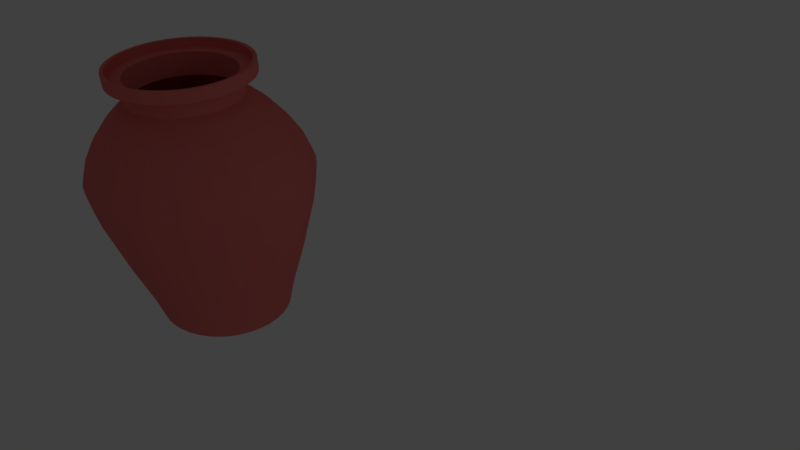 # Source: pitcher.blend  (saved by Blender 2.79.0; exported with 4.5.12 LTS)
import bpy
from mathutils import Matrix  # noqa: F401  (used for matrix-valued properties, if any)

bpy.ops.wm.read_factory_settings(use_empty=True)
scene = bpy.context.scene
scene.name = 'Scene'

# ---- collections
col_collection_1 = bpy.data.collections.new('Collection 1'); scene.collection.children.link(col_collection_1)

# ---- materials (node trees are filled in below, after node groups)
mat_material_001 = bpy.data.materials.new('Material.001')
mat_material_001.alpha_threshold = 0.0
mat_material_001.use_transparent_shadow = False
mat_material_001.diffuse_color = (0.7991, 0.1878, 0.1683, 1.0)
mat_material_001.roughness = 0.5

# ---- material node trees

# ---- world
world_world = bpy.data.worlds.new('World'); scene.world = world_world
world_world.color = (0.05088, 0.05088, 0.05088)
world_world.use_sun_shadow = False
world_world.sun_shadow_jitter_overblur = 0.0
world_world.cycles.sampling_method = 'MANUAL'

# ---- cameras
cam_camera = bpy.data.cameras.new('Camera')
cam_camera.clip_end = 100.0
cam_camera.lens = 35.0
cam_camera.sensor_width = 32.0
cam_camera.sensor_height = 18.0
cam_camera.ortho_scale = 7.314
cam_camera.dof.focus_distance = 0.0
cam_camera.dof.aperture_fstop = 128.0

# ---- lights
light_lamp = bpy.data.lights.new('Lamp', 'POINT')
light_lamp.transmission_factor = 0.0
light_lamp.cutoff_distance = 30.0
light_lamp.energy = 100.0
light_lamp.shadow_buffer_clip_start = 1.001
light_lamp.shadow_soft_size = 0.1
light_lamp.shadow_maximum_resolution = 0.006
light_lamp.use_absolute_resolution = True
light_lamp_001 = bpy.data.lights.new('Lamp.001', 'POINT')
light_lamp_001.transmission_factor = 0.0
light_lamp_001.cutoff_distance = 30.0
light_lamp_001.energy = 100.0
light_lamp_001.shadow_buffer_clip_start = 1.001
light_lamp_001.shadow_soft_size = 0.1
light_lamp_001.shadow_maximum_resolution = 0.006
light_lamp_001.use_absolute_resolution = True
light_lamp_002 = bpy.data.lights.new('Lamp.002', 'POINT')
light_lamp_002.transmission_factor = 0.0
light_lamp_002.cutoff_distance = 30.0
light_lamp_002.energy = 100.0
light_lamp_002.shadow_buffer_clip_start = 1.001
light_lamp_002.shadow_soft_size = 0.1
light_lamp_002.shadow_maximum_resolution = 0.006
light_lamp_002.use_absolute_resolution = True
light_lamp_003 = bpy.data.lights.new('Lamp.003', 'POINT')
light_lamp_003.transmission_factor = 0.0
light_lamp_003.cutoff_distance = 30.0
light_lamp_003.energy = 100.0
light_lamp_003.shadow_buffer_clip_start = 1.001
light_lamp_003.shadow_soft_size = 0.1
light_lamp_003.shadow_maximum_resolution = 0.006
light_lamp_003.use_absolute_resolution = True
light_lamp_004 = bpy.data.lights.new('Lamp.004', 'POINT')
light_lamp_004.transmission_factor = 0.0
light_lamp_004.cutoff_distance = 30.0
light_lamp_004.energy = 100.0
light_lamp_004.shadow_buffer_clip_start = 1.001
light_lamp_004.shadow_soft_size = 0.1
light_lamp_004.shadow_maximum_resolution = 0.006
light_lamp_004.use_absolute_resolution = True

# ---- meshes
me_circle = bpy.data.meshes.new('Circle')
me_circle.from_pydata([(2.146e-06, 1.232, -2.462), (-0.1927, 1.217, -2.462), (-0.3807, 1.172, -2.462), (-0.5594, 1.098, -2.462), (-0.7242, 0.9968, -2.462), (-0.8712, 0.8712, -2.462), (-0.9968, 0.7242, -2.462), (-1.098, 0.5594, -2.462), (-1.172, 0.3807, -2.462), (-1.217, 0.1927, -2.462), (-1.232, -6.557e-07, -2.462), (-1.217, -0.1927, -2.462), (-1.172, -0.3807, -2.462), (-1.098, -0.5594, -2.462), (-0.9968, -0.7242, -2.462), (-0.8712, -0.8712, -2.462), (-0.7242, -0.9968, -2.462), (-0.5594, -1.098, -2.462), (-0.3807, -1.172, -2.462), (-0.1927, -1.217, -2.462), (3.099e-06, -1.232, -2.462), (0.1928, -1.217, -2.462), (0.3808, -1.172, -2.462), (0.5594, -1.098, -2.462), (0.7242, -0.9968, -2.462), (0.8712, -0.8712, -2.462), (0.9968, -0.7242, -2.462), (1.098, -0.5594, -2.462), (1.172, -0.3807, -2.462), (1.217, -0.1927, -2.462), (1.232, 1.311e-06, -2.462), (1.217, 0.1927, -2.462), (1.172, 0.3807, -2.462), (1.098, 0.5594, -2.462), (0.9968, 0.7242, -2.462), (0.8712, 0.8712, -2.462), (0.7242, 0.9968, -2.462), (0.5594, 1.098, -2.462), (0.3807, 1.172, -2.462), (0.1927, 1.217, -2.462), (2.027e-06, -0.161, -2.462), (0.02518, -0.159, -2.462), (0.04974, -0.1531, -2.462), (0.07307, -0.1434, -2.462), (0.09461, -0.1302, -2.462), (0.1138, -0.1138, -2.462), (0.1302, -0.09461, -2.462), (0.1434, -0.07307, -2.462), (0.1531, -0.04974, -2.462), (0.159, -0.02518, -2.462), (0.161, 1.192e-07, -2.462), (0.159, 0.02518, -2.462), (0.1531, 0.04974, -2.462), (0.1434, 0.07307, -2.462), (0.1302, 0.09461, -2.462), (0.1138, 0.1138, -2.462), (0.09461, 0.1302, -2.462), (0.07307, 0.1434, -2.462), (0.04974, 0.1531, -2.462), (0.02518, 0.159, -2.462), (1.907e-06, 0.161, -2.462), (-0.02518, 0.159, -2.462), (-0.04974, 0.1531, -2.462), (-0.07307, 0.1434, -2.462), (-0.0946, 0.1302, -2.462), (-0.1138, 0.1138, -2.462), (-0.1302, 0.09461, -2.462), (-0.1434, 0.07307, -2.462), (-0.1531, 0.04974, -2.462), (-0.159, 0.02518, -2.462), (-0.161, -1.788e-07, -2.462), (-0.159, -0.02518, -2.462), (-0.1531, -0.04974, -2.462), (-0.1434, -0.07307, -2.462), (-0.1302, -0.09461, -2.462), (-0.1138, -0.1138, -2.462), (-0.0946, -0.1302, -2.462), (-0.07307, -0.1434, -2.462), (-0.04974, -0.1531, -2.462), (-0.02518, -0.159, -2.462), (2.146e-06, 1.358, -2.055), (-0.2125, 1.342, -2.055), (-0.4198, 1.292, -2.055), (-0.6167, 1.21, -2.055), (-0.7985, 1.099, -2.055), (-0.9606, 0.9606, -2.055), (-1.099, 0.7985, -2.055), (-1.21, 0.6167, -2.055), (-1.292, 0.4198, -2.055), (-1.342, 0.2125, -2.055), (-1.358, -7.153e-07, -2.055), (-1.342, -0.2125, -2.055), (-1.292, -0.4198, -2.055), (-1.21, -0.6167, -2.055), (-1.099, -0.7985, -2.055), (-0.9606, -0.9606, -2.055), (-0.7985, -1.099, -2.055), (-0.6167, -1.21, -2.055), (-0.4198, -1.292, -2.055), (-0.2125, -1.342, -2.055), (3.219e-06, -1.358, -2.055), (0.2125, -1.342, -2.055), (0.4198, -1.292, -2.055), (0.6167, -1.21, -2.055), (0.7985, -1.099, -2.055), (0.9606, -0.9606, -2.055), (1.099, -0.7985, -2.055), (1.21, -0.6167, -2.055), (1.292, -0.4198, -2.055), (1.342, -0.2125, -2.055), (1.358, 1.431e-06, -2.055), (1.342, 0.2125, -2.055), (1.292, 0.4198, -2.055), (1.21, 0.6167, -2.055), (1.099, 0.7985, -2.055), (0.9606, 0.9606, -2.055), (0.7985, 1.099, -2.055), (0.6167, 1.21, -2.055), (0.4198, 1.292, -2.055), (0.2125, 1.342, -2.055), (2.146e-06, 1.665, -1.281), (-0.2604, 1.644, -1.281), (-0.5145, 1.583, -1.281), (-0.7558, 1.483, -1.281), (-0.9786, 1.347, -1.281), (-1.177, 1.177, -1.281), (-1.347, 0.9786, -1.281), (-1.483, 0.7558, -1.281), (-1.583, 0.5145, -1.281), (-1.644, 0.2604, -1.281), (-1.665, -8.941e-07, -1.281), (-1.644, -0.2604, -1.281), (-1.583, -0.5145, -1.281), (-1.483, -0.7558, -1.281), (-1.347, -0.9786, -1.281), (-1.177, -1.177, -1.281), (-0.9786, -1.347, -1.281), (-0.7558, -1.483, -1.281), (-0.5145, -1.583, -1.281), (-0.2604, -1.644, -1.281), (3.457e-06, -1.665, -1.281), (0.2604, -1.644, -1.281), (0.5145, -1.583, -1.281), (0.7558, -1.483, -1.281), (0.9786, -1.347, -1.281), (1.177, -1.177, -1.281), (1.347, -0.9786, -1.281), (1.483, -0.7558, -1.281), (1.583, -0.5145, -1.281), (1.644, -0.2604, -1.281), (1.665, 1.788e-06, -1.281), (1.644, 0.2604, -1.281), (1.583, 0.5145, -1.281), (1.483, 0.7558, -1.281), (1.347, 0.9786, -1.281), (1.177, 1.177, -1.281), (0.9786, 1.347, -1.281), (0.7558, 1.483, -1.281), (0.5145, 1.583, -1.281), (0.2604, 1.644, -1.281), (2.146e-06, 1.924, -0.5208), (-0.301, 1.9, -0.5208), (-0.5945, 1.83, -0.5208), (-0.8734, 1.714, -0.5208), (-1.131, 1.556, -0.5208), (-1.36, 1.36, -0.5208), (-1.556, 1.131, -0.5208), (-1.714, 0.8734, -0.5208), (-1.83, 0.5945, -0.5208), (-1.9, 0.301, -0.5208), (-1.924, -1.013e-06, -0.5208), (-1.9, -0.301, -0.5208), (-1.83, -0.5945, -0.5208), (-1.714, -0.8734, -0.5208), (-1.556, -1.131, -0.5208), (-1.36, -1.36, -0.5208), (-1.131, -1.556, -0.5208), (-0.8734, -1.714, -0.5208), (-0.5945, -1.83, -0.5208), (-0.301, -1.9, -0.5208), (3.576e-06, -1.924, -0.5208), (0.301, -1.9, -0.5208), (0.5945, -1.83, -0.5208), (0.8735, -1.714, -0.5208), (1.131, -1.556, -0.5208), (1.36, -1.36, -0.5208), (1.556, -1.131, -0.5208), (1.714, -0.8734, -0.5208), (1.83, -0.5945, -0.5208), (1.9, -0.301, -0.5208), (1.924, 2.027e-06, -0.5208), (1.9, 0.301, -0.5208), (1.83, 0.5945, -0.5208), (1.714, 0.8734, -0.5208), (1.556, 1.131, -0.5208), (1.36, 1.36, -0.5208), (1.131, 1.556, -0.5208), (0.8734, 1.714, -0.5208), (0.5945, 1.83, -0.5208), (0.301, 1.9, -0.5208), (2.146e-06, 2.001, -0.1885), (-0.313, 1.976, -0.1885), (-0.6182, 1.903, -0.1885), (-0.9083, 1.783, -0.1885), (-1.176, 1.619, -0.1885), (-1.415, 1.415, -0.1885), (-1.619, 1.176, -0.1885), (-1.783, 0.9083, -0.1885), (-1.903, 0.6182, -0.1885), (-1.976, 0.313, -0.1885), (-2.001, -1.073e-06, -0.1885), (-1.976, -0.313, -0.1885), (-1.903, -0.6182, -0.1885), (-1.783, -0.9083, -0.1885), (-1.619, -1.176, -0.1885), (-1.415, -1.415, -0.1885), (-1.176, -1.619, -0.1885), (-0.9083, -1.783, -0.1885), (-0.6182, -1.903, -0.1885), (-0.313, -1.976, -0.1885), (3.695e-06, -2.001, -0.1885), (0.313, -1.976, -0.1885), (0.6182, -1.903, -0.1885), (0.9083, -1.783, -0.1885), (1.176, -1.619, -0.1885), (1.415, -1.415, -0.1885), (1.619, -1.176, -0.1885), (1.783, -0.9083, -0.1885), (1.903, -0.6182, -0.1885), (1.976, -0.313, -0.1885), (2.001, 2.146e-06, -0.1885), (1.976, 0.313, -0.1885), (1.903, 0.6182, -0.1885), (1.783, 0.9083, -0.1885), (1.619, 1.176, -0.1885), (1.415, 1.415, -0.1885), (1.176, 1.619, -0.1885), (0.9083, 1.783, -0.1885), (0.6182, 1.903, -0.1885), (0.313, 1.976, -0.1885), (2.146e-06, 2.056, 0.1259), (-0.3216, 2.03, 0.1259), (-0.6352, 1.955, 0.1259), (-0.9333, 1.832, 0.1259), (-1.208, 1.663, 0.1259), (-1.454, 1.454, 0.1259), (-1.663, 1.208, 0.1259), (-1.832, 0.9333, 0.1259), (-1.955, 0.6352, 0.1259), (-2.03, 0.3216, 0.1259), (-2.056, -1.132e-06, 0.1259), (-2.03, -0.3216, 0.1259), (-1.955, -0.6352, 0.1259), (-1.832, -0.9333, 0.1259), (-1.663, -1.208, 0.1259), (-1.454, -1.454, 0.1259), (-1.208, -1.663, 0.1259), (-0.9333, -1.832, 0.1259), (-0.6352, -1.955, 0.1259), (-0.3216, -2.03, 0.1259), (3.695e-06, -2.056, 0.1259), (0.3216, -2.03, 0.1259), (0.6352, -1.955, 0.1259), (0.9333, -1.832, 0.1259), (1.208, -1.663, 0.1259), (1.454, -1.454, 0.1259), (1.663, -1.208, 0.1259), (1.832, -0.9333, 0.1259), (1.955, -0.6352, 0.1259), (2.03, -0.3216, 0.1259), (2.056, 2.205e-06, 0.1259), (2.03, 0.3216, 0.1259), (1.955, 0.6352, 0.1259), (1.832, 0.9333, 0.1259), (1.663, 1.208, 0.1259), (1.454, 1.454, 0.1259), (1.208, 1.663, 0.1259), (0.9333, 1.832, 0.1259), (0.6352, 1.955, 0.1259), (0.3216, 2.03, 0.1259), (2.146e-06, 1.936, 0.433), (-0.3029, 1.912, 0.433), (-0.5983, 1.841, 0.433), (-0.879, 1.725, 0.433), (-1.138, 1.566, 0.433), (-1.369, 1.369, 0.433), (-1.566, 1.138, 0.433), (-1.725, 0.879, 0.433), (-1.841, 0.5983, 0.433), (-1.912, 0.3029, 0.433), (-1.936, -1.073e-06, 0.433), (-1.912, -0.3029, 0.433), (-1.841, -0.5983, 0.433), (-1.725, -0.879, 0.433), (-1.566, -1.138, 0.433), (-1.369, -1.369, 0.433), (-1.138, -1.566, 0.433), (-0.879, -1.725, 0.433), (-0.5983, -1.841, 0.433), (-0.3029, -1.912, 0.433), (3.576e-06, -1.936, 0.433), (0.3029, -1.912, 0.433), (0.5983, -1.841, 0.433), (0.879, -1.725, 0.433), (1.138, -1.566, 0.433), (1.369, -1.369, 0.433), (1.566, -1.138, 0.433), (1.725, -0.879, 0.433), (1.841, -0.5983, 0.433), (1.912, -0.3029, 0.433), (1.936, 2.086e-06, 0.433), (1.912, 0.3029, 0.433), (1.841, 0.5983, 0.433), (1.725, 0.879, 0.433), (1.566, 1.138, 0.433), (1.369, 1.369, 0.433), (1.138, 1.566, 0.433), (0.879, 1.725, 0.433), (0.5983, 1.841, 0.433), (0.3029, 1.912, 0.433), (2.146e-06, 1.765, 0.7003), (-0.2761, 1.743, 0.7003), (-0.5453, 1.678, 0.7003), (-0.8012, 1.572, 0.7003), (-1.037, 1.428, 0.7003), (-1.248, 1.248, 0.7003), (-1.428, 1.037, 0.7003), (-1.572, 0.8012, 0.7003), (-1.678, 0.5453, 0.7003), (-1.743, 0.2761, 0.7003), (-1.765, -9.537e-07, 0.7003), (-1.743, -0.2761, 0.7003), (-1.678, -0.5453, 0.7003), (-1.572, -0.8012, 0.7003), (-1.428, -1.037, 0.7003), (-1.248, -1.248, 0.7003), (-1.037, -1.428, 0.7003), (-0.8012, -1.572, 0.7003), (-0.5453, -1.678, 0.7003), (-0.2761, -1.743, 0.7003), (3.457e-06, -1.765, 0.7003), (0.2761, -1.743, 0.7003), (0.5453, -1.678, 0.7003), (0.8012, -1.572, 0.7003), (1.037, -1.428, 0.7003), (1.248, -1.248, 0.7003), (1.428, -1.037, 0.7003), (1.572, -0.8012, 0.7003), (1.678, -0.5453, 0.7003), (1.743, -0.2761, 0.7003), (1.765, 1.907e-06, 0.7003), (1.743, 0.2761, 0.7003), (1.678, 0.5453, 0.7003), (1.572, 0.8012, 0.7003), (1.428, 1.037, 0.7003), (1.248, 1.248, 0.7003), (1.037, 1.428, 0.7003), (0.8012, 1.572, 0.7003), (0.5453, 1.678, 0.7003), (0.2761, 1.743, 0.7003), (2.146e-06, 1.457, 1.043), (-0.2279, 1.439, 1.043), (-0.4501, 1.385, 1.043), (-0.6613, 1.298, 1.043), (-0.8562, 1.178, 1.043), (-1.03, 1.03, 1.043), (-1.178, 0.8562, 1.043), (-1.298, 0.6613, 1.043), (-1.385, 0.4501, 1.043), (-1.439, 0.2279, 1.043), (-1.457, -8.345e-07, 1.043), (-1.439, -0.2279, 1.043), (-1.385, -0.4501, 1.043), (-1.298, -0.6613, 1.043), (-1.178, -0.8562, 1.043), (-1.03, -1.03, 1.043), (-0.8562, -1.178, 1.043), (-0.6613, -1.298, 1.043), (-0.4501, -1.385, 1.043), (-0.2279, -1.439, 1.043), (3.219e-06, -1.457, 1.043), (0.2279, -1.439, 1.043), (0.4501, -1.385, 1.043), (0.6613, -1.298, 1.043), (0.8562, -1.178, 1.043), (1.03, -1.03, 1.043), (1.178, -0.8562, 1.043), (1.298, -0.6613, 1.043), (1.385, -0.4501, 1.043), (1.439, -0.2279, 1.043), (1.457, 1.55e-06, 1.043), (1.439, 0.2279, 1.043), (1.385, 0.4501, 1.043), (1.298, 0.6613, 1.043), (1.178, 0.8562, 1.043), (1.03, 1.03, 1.043), (0.8562, 1.178, 1.043), (0.6613, 1.298, 1.043), (0.4501, 1.385, 1.043), (0.2279, 1.439, 1.043), (2.146e-06, 1.044, 1.382), (-0.1633, 1.031, 1.382), (-0.3226, 0.993, 1.382), (-0.474, 0.9303, 1.382), (-0.6137, 0.8447, 1.382), (-0.7383, 0.7383, 1.382), (-0.8447, 0.6137, 1.382), (-0.9303, 0.474, 1.382), (-0.993, 0.3226, 1.382), (-1.031, 0.1633, 1.382), (-1.044, -5.96e-07, 1.382), (-1.031, -0.1633, 1.382), (-0.993, -0.3226, 1.382), (-0.9303, -0.474, 1.382), (-0.8447, -0.6137, 1.382), (-0.7383, -0.7383, 1.382), (-0.6137, -0.8447, 1.382), (-0.474, -0.9303, 1.382), (-0.3226, -0.993, 1.382), (-0.1633, -1.031, 1.382), (2.861e-06, -1.044, 1.382), (0.1633, -1.031, 1.382), (0.3226, -0.993, 1.382), (0.474, -0.9303, 1.382), (0.6137, -0.8447, 1.382), (0.7383, -0.7383, 1.382), (0.8447, -0.6137, 1.382), (0.9303, -0.474, 1.382), (0.993, -0.3226, 1.382), (1.031, -0.1633, 1.382), (1.044, 1.073e-06, 1.382), (1.031, 0.1633, 1.382), (0.993, 0.3226, 1.382), (0.9303, 0.474, 1.382), (0.8447, 0.6137, 1.382), (0.7383, 0.7383, 1.382), (0.6137, 0.8447, 1.382), (0.474, 0.9303, 1.382), (0.3226, 0.993, 1.382), (0.1633, 1.031, 1.382), (2.146e-06, 1.044, 1.695), (-0.1633, 1.031, 1.695), (-0.3226, 0.993, 1.695), (-0.474, 0.9303, 1.695), (-0.6137, 0.8447, 1.695), (-0.7383, 0.7383, 1.695), (-0.8447, 0.6137, 1.695), (-0.9303, 0.474, 1.695), (-0.993, 0.3226, 1.695), (-1.031, 0.1633, 1.695), (-1.044, -5.96e-07, 1.695), (-1.031, -0.1633, 1.695), (-0.993, -0.3226, 1.695), (-0.9303, -0.474, 1.695), (-0.8447, -0.6137, 1.695), (-0.7383, -0.7383, 1.695), (-0.6137, -0.8447, 1.695), (-0.474, -0.9303, 1.695), (-0.3226, -0.993, 1.695), (-0.1633, -1.031, 1.695), (2.861e-06, -1.044, 1.695), (0.1633, -1.031, 1.695), (0.3226, -0.993, 1.695), (0.474, -0.9303, 1.695), (0.6137, -0.8447, 1.695), (0.7383, -0.7383, 1.695), (0.8447, -0.6137, 1.695), (0.9303, -0.474, 1.695), (0.993, -0.3226, 1.695), (1.031, -0.1633, 1.695), (1.044, 1.073e-06, 1.695), (1.031, 0.1633, 1.695), (0.993, 0.3226, 1.695), (0.9303, 0.474, 1.695), (0.8447, 0.6137, 1.695), (0.7383, 0.7383, 1.695), (0.6137, 0.8447, 1.695), (0.474, 0.9303, 1.695), (0.3226, 0.993, 1.695), (0.1633, 1.031, 1.695), (2.146e-06, 1.307, 1.695), (-0.2045, 1.291, 1.695), (-0.404, 1.243, 1.695), (-0.5936, 1.165, 1.695), (-0.7685, 1.058, 1.695), (-0.9245, 0.9245, 1.695), (-1.058, 0.7685, 1.695), (-1.165, 0.5936, 1.695), (-1.243, 0.404, 1.695), (-1.291, 0.2045, 1.695), (-1.307, -7.153e-07, 1.695), (-1.291, -0.2045, 1.695), (-1.243, -0.404, 1.695), (-1.165, -0.5936, 1.695), (-1.058, -0.7685, 1.695), (-0.9245, -0.9245, 1.695), (-0.7685, -1.058, 1.695), (-0.5936, -1.165, 1.695), (-0.404, -1.243, 1.695), (-0.2045, -1.291, 1.695), (3.099e-06, -1.307, 1.695), (0.2045, -1.291, 1.695), (0.404, -1.243, 1.695), (0.5936, -1.165, 1.695), (0.7685, -1.058, 1.695), (0.9245, -0.9245, 1.695), (1.058, -0.7685, 1.695), (1.165, -0.5936, 1.695), (1.243, -0.404, 1.695), (1.291, -0.2045, 1.695), (1.307, 1.371e-06, 1.695), (1.291, 0.2045, 1.695), (1.243, 0.404, 1.695), (1.165, 0.5936, 1.695), (1.058, 0.7685, 1.695), (0.9245, 0.9245, 1.695), (0.7685, 1.058, 1.695), (0.5936, 1.165, 1.695), (0.404, 1.243, 1.695), (0.2045, 1.291, 1.695), (2.146e-06, 1.307, 1.896), (-0.2045, 1.291, 1.896), (-0.404, 1.243, 1.896), (-0.5936, 1.165, 1.896), (-0.7685, 1.058, 1.896), (-0.9245, 0.9245, 1.896), (-1.058, 0.7685, 1.896), (-1.165, 0.5936, 1.896), (-1.243, 0.404, 1.896), (-1.291, 0.2045, 1.896), (-1.307, -7.153e-07, 1.896), (-1.291, -0.2045, 1.896), (-1.243, -0.404, 1.896), (-1.165, -0.5936, 1.896), (-1.058, -0.7685, 1.896), (-0.9245, -0.9245, 1.896), (-0.7685, -1.058, 1.896), (-0.5936, -1.165, 1.896), (-0.404, -1.243, 1.896), (-0.2045, -1.291, 1.896), (3.099e-06, -1.307, 1.896), (0.2045, -1.291, 1.896), (0.404, -1.243, 1.896), (0.5936, -1.165, 1.896), (0.7685, -1.058, 1.896), (0.9245, -0.9245, 1.896), (1.058, -0.7685, 1.896), (1.165, -0.5936, 1.896), (1.243, -0.404, 1.896), (1.291, -0.2045, 1.896), (1.307, 1.371e-06, 1.896), (1.291, 0.2045, 1.896), (1.243, 0.404, 1.896), (1.165, 0.5936, 1.896), (1.058, 0.7685, 1.896), (0.9245, 0.9245, 1.896), (0.7685, 1.058, 1.896), (0.5936, 1.165, 1.896), (0.404, 1.243, 1.896), (0.2045, 1.291, 1.896)], [], [(20, 19, 59, 60), (7, 6, 46, 47), (34, 33, 73, 74), (21, 20, 60, 61), (8, 7, 47, 48), (35, 34, 74, 75), (22, 21, 61, 62), (9, 8, 48, 49), (36, 35, 75, 76), (23, 22, 62, 63), (10, 9, 49, 50), (37, 36, 76, 77), (24, 23, 63, 64), (11, 10, 50, 51), (38, 37, 77, 78), (25, 24, 64, 65), (12, 11, 51, 52), (39, 38, 78, 79), (26, 25, 65, 66), (13, 12, 52, 53), (0, 39, 79, 40), (27, 26, 66, 67), (14, 13, 53, 54), (1, 0, 40, 41), (28, 27, 67, 68), (15, 14, 54, 55), (2, 1, 41, 42), (29, 28, 68, 69), (16, 15, 55, 56), (3, 2, 42, 43), (30, 29, 69, 70), (17, 16, 56, 57), (4, 3, 43, 44), (31, 30, 70, 71), (18, 17, 57, 58), (5, 4, 44, 45), (32, 31, 71, 72), (19, 18, 58, 59), (6, 5, 45, 46), (33, 32, 72, 73), (19, 20, 100, 99), (6, 7, 87, 86), (33, 34, 114, 113), (20, 21, 101, 100), (7, 8, 88, 87), (34, 35, 115, 114), (21, 22, 102, 101), (8, 9, 89, 88), (35, 36, 116, 115), (22, 23, 103, 102), (9, 10, 90, 89), (36, 37, 117, 116), (23, 24, 104, 103), (10, 11, 91, 90), (37, 38, 118, 117), (24, 25, 105, 104), (11, 12, 92, 91), (38, 39, 119, 118), (25, 26, 106, 105), (12, 13, 93, 92), (39, 0, 80, 119), (26, 27, 107, 106), (13, 14, 94, 93), (0, 1, 81, 80), (27, 28, 108, 107), (14, 15, 95, 94), (1, 2, 82, 81), (28, 29, 109, 108), (15, 16, 96, 95), (2, 3, 83, 82), (29, 30, 110, 109), (16, 17, 97, 96), (3, 4, 84, 83), (30, 31, 111, 110), (17, 18, 98, 97), (4, 5, 85, 84), (31, 32, 112, 111), (18, 19, 99, 98), (5, 6, 86, 85), (32, 33, 113, 112), (86, 87, 127, 126), (113, 114, 154, 153), (100, 101, 141, 140), (87, 88, 128, 127), (114, 115, 155, 154), (101, 102, 142, 141), (88, 89, 129, 128), (115, 116, 156, 155), (102, 103, 143, 142), (89, 90, 130, 129), (116, 117, 157, 156), (103, 104, 144, 143), (90, 91, 131, 130), (117, 118, 158, 157), (104, 105, 145, 144), (91, 92, 132, 131), (118, 119, 159, 158), (105, 106, 146, 145), (92, 93, 133, 132), (119, 80, 120, 159), (106, 107, 147, 146), (93, 94, 134, 133), (80, 81, 121, 120), (107, 108, 148, 147), (94, 95, 135, 134), (81, 82, 122, 121), (108, 109, 149, 148), (95, 96, 136, 135), (82, 83, 123, 122), (109, 110, 150, 149), (96, 97, 137, 136), (83, 84, 124, 123), (110, 111, 151, 150), (97, 98, 138, 137), (84, 85, 125, 124), (111, 112, 152, 151), (98, 99, 139, 138), (85, 86, 126, 125), (112, 113, 153, 152), (99, 100, 140, 139), (140, 141, 181, 180), (127, 128, 168, 167), (154, 155, 195, 194), (141, 142, 182, 181), (128, 129, 169, 168), (155, 156, 196, 195), (142, 143, 183, 182), (129, 130, 170, 169), (156, 157, 197, 196), (143, 144, 184, 183), (130, 131, 171, 170), (157, 158, 198, 197), (144, 145, 185, 184), (131, 132, 172, 171), (158, 159, 199, 198), (145, 146, 186, 185), (132, 133, 173, 172), (159, 120, 160, 199), (146, 147, 187, 186), (133, 134, 174, 173), (120, 121, 161, 160), (147, 148, 188, 187), (134, 135, 175, 174), (121, 122, 162, 161), (148, 149, 189, 188), (135, 136, 176, 175), (122, 123, 163, 162), (149, 150, 190, 189), (136, 137, 177, 176), (123, 124, 164, 163), (150, 151, 191, 190), (137, 138, 178, 177), (124, 125, 165, 164), (151, 152, 192, 191), (138, 139, 179, 178), (125, 126, 166, 165), (152, 153, 193, 192), (139, 140, 180, 179), (126, 127, 167, 166), (153, 154, 194, 193), (167, 168, 208, 207), (194, 195, 235, 234), (181, 182, 222, 221), (168, 169, 209, 208), (195, 196, 236, 235), (182, 183, 223, 222), (169, 170, 210, 209), (196, 197, 237, 236), (183, 184, 224, 223), (170, 171, 211, 210), (197, 198, 238, 237), (184, 185, 225, 224), (171, 172, 212, 211), (198, 199, 239, 238), (185, 186, 226, 225), (172, 173, 213, 212), (199, 160, 200, 239), (186, 187, 227, 226), (173, 174, 214, 213), (160, 161, 201, 200), (187, 188, 228, 227), (174, 175, 215, 214), (161, 162, 202, 201), (188, 189, 229, 228), (175, 176, 216, 215), (162, 163, 203, 202), (189, 190, 230, 229), (176, 177, 217, 216), (163, 164, 204, 203), (190, 191, 231, 230), (177, 178, 218, 217), (164, 165, 205, 204), (191, 192, 232, 231), (178, 179, 219, 218), (165, 166, 206, 205), (192, 193, 233, 232), (179, 180, 220, 219), (166, 167, 207, 206), (193, 194, 234, 233), (180, 181, 221, 220), (234, 235, 275, 274), (221, 222, 262, 261), (208, 209, 249, 248), (235, 236, 276, 275), (222, 223, 263, 262), (209, 210, 250, 249), (236, 237, 277, 276), (223, 224, 264, 263), (210, 211, 251, 250), (237, 238, 278, 277), (224, 225, 265, 264), (211, 212, 252, 251), (238, 239, 279, 278), (225, 226, 266, 265), (212, 213, 253, 252), (239, 200, 240, 279), (226, 227, 267, 266), (213, 214, 254, 253), (200, 201, 241, 240), (227, 228, 268, 267), (214, 215, 255, 254), (201, 202, 242, 241), (228, 229, 269, 268), (215, 216, 256, 255), (202, 203, 243, 242), (229, 230, 270, 269), (216, 217, 257, 256), (203, 204, 244, 243), (230, 231, 271, 270), (217, 218, 258, 257), (204, 205, 245, 244), (231, 232, 272, 271), (218, 219, 259, 258), (205, 206, 246, 245), (232, 233, 273, 272), (219, 220, 260, 259), (206, 207, 247, 246), (233, 234, 274, 273), (220, 221, 261, 260), (207, 208, 248, 247), (261, 262, 302, 301), (248, 249, 289, 288), (275, 276, 316, 315), (262, 263, 303, 302), (249, 250, 290, 289), (276, 277, 317, 316), (263, 264, 304, 303), (250, 251, 291, 290), (277, 278, 318, 317), (264, 265, 305, 304), (251, 252, 292, 291), (278, 279, 319, 318), (265, 266, 306, 305), (252, 253, 293, 292), (279, 240, 280, 319), (266, 267, 307, 306), (253, 254, 294, 293), (240, 241, 281, 280), (267, 268, 308, 307), (254, 255, 295, 294), (241, 242, 282, 281), (268, 269, 309, 308), (255, 256, 296, 295), (242, 243, 283, 282), (269, 270, 310, 309), (256, 257, 297, 296), (243, 244, 284, 283), (270, 271, 311, 310), (257, 258, 298, 297), (244, 245, 285, 284), (271, 272, 312, 311), (258, 259, 299, 298), (245, 246, 286, 285), (272, 273, 313, 312), (259, 260, 300, 299), (246, 247, 287, 286), (273, 274, 314, 313), (260, 261, 301, 300), (247, 248, 288, 287), (274, 275, 315, 314), (288, 289, 329, 328), (315, 316, 356, 355), (302, 303, 343, 342), (289, 290, 330, 329), (316, 317, 357, 356), (303, 304, 344, 343), (290, 291, 331, 330), (317, 318, 358, 357), (304, 305, 345, 344), (291, 292, 332, 331), (318, 319, 359, 358), (305, 306, 346, 345), (292, 293, 333, 332), (319, 280, 320, 359), (306, 307, 347, 346), (293, 294, 334, 333), (280, 281, 321, 320), (307, 308, 348, 347), (294, 295, 335, 334), (281, 282, 322, 321), (308, 309, 349, 348), (295, 296, 336, 335), (282, 283, 323, 322), (309, 310, 350, 349), (296, 297, 337, 336), (283, 284, 324, 323), (310, 311, 351, 350), (297, 298, 338, 337), (284, 285, 325, 324), (311, 312, 352, 351), (298, 299, 339, 338), (285, 286, 326, 325), (312, 313, 353, 352), (299, 300, 340, 339), (286, 287, 327, 326), (313, 314, 354, 353), (300, 301, 341, 340), (287, 288, 328, 327), (314, 315, 355, 354), (301, 302, 342, 341), (342, 343, 383, 382), (329, 330, 370, 369), (356, 357, 397, 396), (343, 344, 384, 383), (330, 331, 371, 370), (357, 358, 398, 397), (344, 345, 385, 384), (331, 332, 372, 371), (358, 359, 399, 398), (345, 346, 386, 385), (332, 333, 373, 372), (359, 320, 360, 399), (346, 347, 387, 386), (333, 334, 374, 373), (320, 321, 361, 360), (347, 348, 388, 387), (334, 335, 375, 374), (321, 322, 362, 361), (348, 349, 389, 388), (335, 336, 376, 375), (322, 323, 363, 362), (349, 350, 390, 389), (336, 337, 377, 376), (323, 324, 364, 363), (350, 351, 391, 390), (337, 338, 378, 377), (324, 325, 365, 364), (351, 352, 392, 391), (338, 339, 379, 378), (325, 326, 366, 365), (352, 353, 393, 392), (339, 340, 380, 379), (326, 327, 367, 366), (353, 354, 394, 393), (340, 341, 381, 380), (327, 328, 368, 367), (354, 355, 395, 394), (341, 342, 382, 381), (328, 329, 369, 368), (355, 356, 396, 395), (369, 370, 410, 409), (396, 397, 437, 436), (383, 384, 424, 423), (370, 371, 411, 410), (397, 398, 438, 437), (384, 385, 425, 424), (371, 372, 412, 411), (398, 399, 439, 438), (385, 386, 426, 425), (372, 373, 413, 412), (399, 360, 400, 439), (386, 387, 427, 426), (373, 374, 414, 413), (360, 361, 401, 400), (387, 388, 428, 427), (374, 375, 415, 414), (361, 362, 402, 401), (388, 389, 429, 428), (375, 376, 416, 415), (362, 363, 403, 402), (389, 390, 430, 429), (376, 377, 417, 416), (363, 364, 404, 403), (390, 391, 431, 430), (377, 378, 418, 417), (364, 365, 405, 404), (391, 392, 432, 431), (378, 379, 419, 418), (365, 366, 406, 405), (392, 393, 433, 432), (379, 380, 420, 419), (366, 367, 407, 406), (393, 394, 434, 433), (380, 381, 421, 420), (367, 368, 408, 407), (394, 395, 435, 434), (381, 382, 422, 421), (368, 369, 409, 408), (395, 396, 436, 435), (382, 383, 423, 422), (436, 437, 477, 476), (423, 424, 464, 463), (410, 411, 451, 450), (437, 438, 478, 477), (424, 425, 465, 464), (411, 412, 452, 451), (438, 439, 479, 478), (425, 426, 466, 465), (412, 413, 453, 452), (439, 400, 440, 479), (426, 427, 467, 466), (413, 414, 454, 453), (400, 401, 441, 440), (427, 428, 468, 467), (414, 415, 455, 454), (401, 402, 442, 441), (428, 429, 469, 468), (415, 416, 456, 455), (402, 403, 443, 442), (429, 430, 470, 469), (416, 417, 457, 456), (403, 404, 444, 443), (430, 431, 471, 470), (417, 418, 458, 457), (404, 405, 445, 444), (431, 432, 472, 471), (418, 419, 459, 458), (405, 406, 446, 445), (432, 433, 473, 472), (419, 420, 460, 459), (406, 407, 447, 446), (433, 434, 474, 473), (420, 421, 461, 460), (407, 408, 448, 447), (434, 435, 475, 474), (421, 422, 462, 461), (408, 409, 449, 448), (435, 436, 476, 475), (422, 423, 463, 462), (409, 410, 450, 449), (463, 464, 504, 503), (450, 451, 491, 490), (477, 478, 518, 517), (464, 465, 505, 504), (451, 452, 492, 491), (478, 479, 519, 518), (465, 466, 506, 505), (452, 453, 493, 492), (479, 440, 480, 519), (466, 467, 507, 506), (453, 454, 494, 493), (440, 441, 481, 480), (467, 468, 508, 507), (454, 455, 495, 494), (441, 442, 482, 481), (468, 469, 509, 508), (455, 456, 496, 495), (442, 443, 483, 482), (469, 470, 510, 509), (456, 457, 497, 496), (443, 444, 484, 483), (470, 471, 511, 510), (457, 458, 498, 497), (444, 445, 485, 484), (471, 472, 512, 511), (458, 459, 499, 498), (445, 446, 486, 485), (472, 473, 513, 512), (459, 460, 500, 499), (446, 447, 487, 486), (473, 474, 514, 513), (460, 461, 501, 500), (447, 448, 488, 487), (474, 475, 515, 514), (461, 462, 502, 501), (448, 449, 489, 488), (475, 476, 516, 515), (462, 463, 503, 502), (449, 450, 490, 489), (476, 477, 517, 516), (490, 491, 531, 530), (517, 518, 558, 557), (504, 505, 545, 544), (491, 492, 532, 531), (518, 519, 559, 558), (505, 506, 546, 545), (492, 493, 533, 532), (519, 480, 520, 559), (506, 507, 547, 546), (493, 494, 534, 533), (480, 481, 521, 520), (507, 508, 548, 547), (494, 495, 535, 534), (481, 482, 522, 521), (508, 509, 549, 548), (495, 496, 536, 535), (482, 483, 523, 522), (509, 510, 550, 549), (496, 497, 537, 536), (483, 484, 524, 523), (510, 511, 551, 550), (497, 498, 538, 537), (484, 485, 525, 524), (511, 512, 552, 551), (498, 499, 539, 538), (485, 486, 526, 525), (512, 513, 553, 552), (499, 500, 540, 539), (486, 487, 527, 526), (513, 514, 554, 553), (500, 501, 541, 540), (487, 488, 528, 527), (514, 515, 555, 554), (501, 502, 542, 541), (488, 489, 529, 528), (515, 516, 556, 555), (502, 503, 543, 542), (489, 490, 530, 529), (516, 517, 557, 556), (503, 504, 544, 543)])
_uv = me_circle.uv_layers.new(name='UVMap')
_uv.uv.foreach_set('vector', [0.5716, 0.1145, 0.569, 0.1042, 0.6442, 0.089, 0.6444, 0.09038, 0.6295, 0.004115, 0.6399, 0.001572, 0.655, 0.0768, 0.6537, 0.07697, 0.7399, 0.06218, 0.7425, 0.07252, 0.6672, 0.08762, 0.667, 0.08624, 0.5753, 0.1245, 0.5716, 0.1145, 0.6444, 0.09038, 0.6447, 0.09173, 0.6196, 0.007886, 0.6295, 0.004115, 0.6537, 0.07697, 0.6523, 0.0773, 0.7362, 0.05222, 0.7399, 0.06218, 0.667, 0.08624, 0.6667, 0.08489, 0.5803, 0.1339, 0.5753, 0.1245, 0.6447, 0.09173, 0.6452, 0.09303, 0.6101, 0.01283, 0.6196, 0.007886, 0.6523, 0.0773, 0.651, 0.0778, 0.7312, 0.04278, 0.7362, 0.05222, 0.6667, 0.08489, 0.6662, 0.08358, 0.5863, 0.1427, 0.5803, 0.1339, 0.6452, 0.09303, 0.6459, 0.09426, 0.6014, 0.01888, 0.6101, 0.01283, 0.651, 0.0778, 0.6498, 0.07844, 0.7252, 0.03401, 0.7312, 0.04278, 0.6662, 0.08358, 0.6656, 0.08235, 0.5934, 0.1507, 0.5863, 0.1427, 0.6459, 0.09426, 0.6467, 0.09541, 0.5934, 0.02594, 0.6014, 0.01888, 0.6498, 0.07844, 0.6486, 0.07923, 0.7181, 0.02603, 0.7252, 0.03401, 0.6656, 0.08235, 0.6648, 0.08121, 0.6014, 0.1577, 0.5934, 0.1507, 0.6467, 0.09541, 0.6476, 0.09645, 0.5863, 0.03391, 0.5934, 0.02594, 0.6486, 0.07923, 0.6476, 0.08015, 0.7102, 0.01895, 0.7181, 0.02603, 0.6648, 0.08121, 0.6639, 0.08016, 0.6101, 0.1638, 0.6014, 0.1577, 0.6476, 0.09645, 0.6486, 0.09737, 0.5803, 0.04267, 0.5863, 0.03391, 0.6476, 0.08015, 0.6467, 0.08119, 0.7014, 0.0129, 0.7102, 0.01895, 0.6639, 0.08016, 0.6628, 0.07924, 0.6196, 0.1687, 0.6101, 0.1638, 0.6486, 0.09737, 0.6498, 0.09816, 0.5753, 0.0521, 0.5803, 0.04267, 0.6467, 0.08119, 0.6459, 0.08234, 0.692, 0.007937, 0.7014, 0.0129, 0.6628, 0.07924, 0.6617, 0.07845, 0.6295, 0.1725, 0.6196, 0.1687, 0.6498, 0.09816, 0.651, 0.09881, 0.5716, 0.06206, 0.5753, 0.0521, 0.6459, 0.08234, 0.6452, 0.08357, 0.682, 0.004152, 0.692, 0.007937, 0.6617, 0.07845, 0.6605, 0.0778, 0.6399, 0.175, 0.6295, 0.1725, 0.651, 0.09881, 0.6523, 0.0993, 0.569, 0.0724, 0.5716, 0.06206, 0.6452, 0.08357, 0.6447, 0.08487, 0.6717, 0.001594, 0.682, 0.004152, 0.6605, 0.0778, 0.6592, 0.07731, 0.6505, 0.1763, 0.6399, 0.175, 0.6523, 0.0993, 0.6537, 0.09963, 0.5677, 0.08297, 0.569, 0.0724, 0.6447, 0.08487, 0.6444, 0.08622, 0.6611, 0.0003026, 0.6717, 0.001594, 0.6592, 0.07731, 0.6578, 0.07697, 0.6611, 0.1763, 0.6505, 0.1763, 0.6537, 0.09963, 0.655, 0.0998, 0.5677, 0.09363, 0.5677, 0.08297, 0.6444, 0.08622, 0.6442, 0.0876, 0.6505, 0.0002951, 0.6611, 0.0003026, 0.6578, 0.07697, 0.6564, 0.0768, 0.6717, 0.175, 0.6611, 0.1763, 0.655, 0.0998, 0.6564, 0.0998, 0.569, 0.1042, 0.5677, 0.09363, 0.6442, 0.0876, 0.6442, 0.089, 0.6399, 0.001572, 0.6505, 0.0002951, 0.6564, 0.0768, 0.655, 0.0768, 0.7425, 0.07252, 0.7437, 0.0831, 0.6672, 0.08901, 0.6672, 0.08762, 0.7326, 0.8031, 0.7426, 0.7994, 0.7512, 0.8213, 0.7401, 0.8253, 0.5963, 0.8062, 0.6066, 0.8089, 0.6012, 0.8318, 0.5898, 0.8288, 0.4823, 0.7314, 0.4892, 0.7395, 0.4718, 0.7552, 0.4641, 0.7463, 0.7426, 0.7994, 0.7525, 0.7953, 0.762, 0.8168, 0.7512, 0.8213, 0.6066, 0.8089, 0.617, 0.8111, 0.6127, 0.8342, 0.6012, 0.8318, 0.4892, 0.7395, 0.4965, 0.7472, 0.4799, 0.7638, 0.4718, 0.7552, 0.7525, 0.7953, 0.7621, 0.7908, 0.7726, 0.8118, 0.762, 0.8168, 0.617, 0.8111, 0.6275, 0.8129, 0.6243, 0.8361, 0.6127, 0.8342, 0.4965, 0.7472, 0.5042, 0.7546, 0.4883, 0.7719, 0.4799, 0.7638, 0.7621, 0.7908, 0.7715, 0.7858, 0.783, 0.8063, 0.7726, 0.8118, 0.6275, 0.8129, 0.6381, 0.8141, 0.6359, 0.8375, 0.6243, 0.8361, 0.5042, 0.7546, 0.5122, 0.7616, 0.4971, 0.7797, 0.4883, 0.7719, 0.7715, 0.7858, 0.7807, 0.7804, 0.7931, 0.8003, 0.783, 0.8063, 0.6381, 0.8141, 0.6487, 0.8148, 0.6476, 0.8383, 0.6359, 0.8375, 0.5122, 0.7616, 0.5206, 0.7683, 0.5063, 0.787, 0.4971, 0.7797, 0.7807, 0.7804, 0.7896, 0.7745, 0.8029, 0.7939, 0.7931, 0.8003, 0.6487, 0.8148, 0.6594, 0.8151, 0.6594, 0.8386, 0.6476, 0.8383, 0.5206, 0.7683, 0.5292, 0.7745, 0.5158, 0.7939, 0.5063, 0.787, 0.7896, 0.7745, 0.7982, 0.7683, 0.8124, 0.787, 0.8029, 0.7939, 0.6594, 0.8151, 0.67, 0.8148, 0.6711, 0.8383, 0.6594, 0.8386, 0.5292, 0.7745, 0.5381, 0.7804, 0.5256, 0.8003, 0.5158, 0.7939, 0.7982, 0.7683, 0.8065, 0.7616, 0.8216, 0.7797, 0.8124, 0.787, 0.67, 0.8148, 0.6807, 0.8141, 0.6828, 0.8375, 0.6711, 0.8383, 0.5381, 0.7804, 0.5472, 0.7858, 0.5357, 0.8063, 0.5256, 0.8003, 0.8065, 0.7616, 0.8145, 0.7546, 0.8305, 0.7719, 0.8216, 0.7797, 0.6807, 0.8141, 0.6912, 0.8129, 0.6945, 0.8361, 0.6828, 0.8375, 0.5472, 0.7858, 0.5567, 0.7908, 0.5461, 0.8118, 0.5357, 0.8063, 0.8145, 0.7546, 0.8222, 0.7472, 0.8389, 0.7638, 0.8305, 0.7719, 0.6912, 0.8129, 0.7017, 0.8111, 0.7061, 0.8342, 0.6945, 0.8361, 0.5567, 0.7908, 0.5663, 0.7953, 0.5567, 0.8168, 0.5461, 0.8118, 0.8222, 0.7472, 0.8295, 0.7395, 0.847, 0.7552, 0.8389, 0.7638, 0.7017, 0.8111, 0.7122, 0.8089, 0.7176, 0.8318, 0.7061, 0.8342, 0.5663, 0.7953, 0.5761, 0.7994, 0.5676, 0.8213, 0.5567, 0.8168, 0.8295, 0.7395, 0.8365, 0.7314, 0.8546, 0.7463, 0.847, 0.7552, 0.7122, 0.8089, 0.7225, 0.8062, 0.7289, 0.8288, 0.7176, 0.8318, 0.5761, 0.7994, 0.5861, 0.8031, 0.5786, 0.8253, 0.5676, 0.8213, 0.8365, 0.7314, 0.8431, 0.723, 0.8619, 0.7371, 0.8546, 0.7463, 0.7225, 0.8062, 0.7326, 0.8031, 0.7401, 0.8253, 0.7289, 0.8288, 0.5861, 0.8031, 0.5963, 0.8062, 0.5898, 0.8288, 0.5786, 0.8253, 0.4757, 0.723, 0.4823, 0.7314, 0.4641, 0.7463, 0.4569, 0.7371, 0.1592, 0.8322, 0.1704, 0.8358, 0.1573, 0.8798, 0.1436, 0.8753, 0.0473, 0.7336, 0.05296, 0.7439, 0.01341, 0.7672, 0.006485, 0.7545, 0.3189, 0.8229, 0.3293, 0.8174, 0.3521, 0.8572, 0.3394, 0.864, 0.1704, 0.8358, 0.1817, 0.8389, 0.1712, 0.8835, 0.1573, 0.8798, 0.05296, 0.7439, 0.0592, 0.7539, 0.02106, 0.7793, 0.01341, 0.7672, 0.3293, 0.8174, 0.3393, 0.8113, 0.3644, 0.8497, 0.3521, 0.8572, 0.1817, 0.8389, 0.1932, 0.8412, 0.1853, 0.8864, 0.1712, 0.8835, 0.0592, 0.7539, 0.066, 0.7634, 0.0294, 0.7911, 0.02106, 0.7793, 0.3393, 0.8113, 0.349, 0.8046, 0.3762, 0.8415, 0.3644, 0.8497, 0.1932, 0.8412, 0.2049, 0.8429, 0.1996, 0.8885, 0.1853, 0.8864, 0.066, 0.7634, 0.07334, 0.7726, 0.0384, 0.8023, 0.0294, 0.7911, 0.349, 0.8046, 0.3582, 0.7973, 0.3875, 0.8326, 0.3762, 0.8415, 0.2049, 0.8429, 0.2165, 0.8439, 0.2139, 0.8897, 0.1996, 0.8885, 0.07334, 0.7726, 0.0812, 0.7813, 0.04803, 0.813, 0.0384, 0.8023, 0.3582, 0.7973, 0.367, 0.7896, 0.3983, 0.8231, 0.3875, 0.8326, 0.2165, 0.8439, 0.2283, 0.8443, 0.2283, 0.8901, 0.2139, 0.8897, 0.0812, 0.7813, 0.08955, 0.7896, 0.05827, 0.8231, 0.04803, 0.813, 0.367, 0.7896, 0.3754, 0.7813, 0.4085, 0.813, 0.3983, 0.8231, 0.2283, 0.8443, 0.24, 0.8439, 0.2427, 0.8897, 0.2283, 0.8901, 0.08955, 0.7896, 0.09837, 0.7973, 0.06907, 0.8326, 0.05827, 0.8231, 0.3754, 0.7813, 0.3832, 0.7726, 0.4182, 0.8023, 0.4085, 0.813, 0.24, 0.8439, 0.2517, 0.8429, 0.257, 0.8885, 0.2427, 0.8897, 0.09837, 0.7973, 0.1076, 0.8046, 0.0804, 0.8415, 0.06907, 0.8326, 0.3832, 0.7726, 0.3906, 0.7634, 0.4272, 0.7911, 0.4182, 0.8023, 0.2517, 0.8429, 0.2633, 0.8412, 0.2713, 0.8864, 0.257, 0.8885, 0.1076, 0.8046, 0.1173, 0.8113, 0.09222, 0.8497, 0.0804, 0.8415, 0.3906, 0.7634, 0.3974, 0.7539, 0.4355, 0.7793, 0.4272, 0.7911, 0.2633, 0.8412, 0.2748, 0.8389, 0.2853, 0.8835, 0.2713, 0.8864, 0.1173, 0.8113, 0.1273, 0.8174, 0.1045, 0.8572, 0.09222, 0.8497, 0.3974, 0.7539, 0.4036, 0.7439, 0.4432, 0.7672, 0.4355, 0.7793, 0.2748, 0.8389, 0.2862, 0.8358, 0.2993, 0.8798, 0.2853, 0.8835, 0.1273, 0.8174, 0.1376, 0.8229, 0.1172, 0.864, 0.1045, 0.8572, 0.4036, 0.7439, 0.4093, 0.7336, 0.4501, 0.7545, 0.4432, 0.7672, 0.2862, 0.8358, 0.2974, 0.8322, 0.3129, 0.8753, 0.2993, 0.8798, 0.1376, 0.8229, 0.1483, 0.8279, 0.1303, 0.87, 0.1172, 0.864, 0.4093, 0.7336, 0.4143, 0.723, 0.4563, 0.7415, 0.4501, 0.7545, 0.2974, 0.8322, 0.3083, 0.8279, 0.3263, 0.87, 0.3129, 0.8753, 0.1483, 0.8279, 0.1592, 0.8322, 0.1436, 0.8753, 0.1303, 0.87, 0.04225, 0.723, 0.0473, 0.7336, 0.006485, 0.7545, 0.0002951, 0.7415, 0.3083, 0.8279, 0.3189, 0.8229, 0.3394, 0.864, 0.3263, 0.87, 0.3909, 0.3007, 0.404, 0.2947, 0.4235, 0.3344, 0.4084, 0.3413, 0.2077, 0.3146, 0.2217, 0.3179, 0.2128, 0.3612, 0.1966, 0.3575, 0.05426, 0.2136, 0.06336, 0.2247, 0.02982, 0.2535, 0.0193, 0.2407, 0.404, 0.2947, 0.4168, 0.288, 0.4382, 0.3267, 0.4235, 0.3344, 0.2217, 0.3179, 0.2359, 0.3204, 0.2292, 0.3641, 0.2128, 0.3612, 0.06336, 0.2247, 0.07302, 0.2354, 0.04097, 0.2659, 0.02982, 0.2535, 0.4168, 0.288, 0.4292, 0.2807, 0.4526, 0.3183, 0.4382, 0.3267, 0.2359, 0.3204, 0.2502, 0.3222, 0.2457, 0.3662, 0.2292, 0.3641, 0.07302, 0.2354, 0.0832, 0.2456, 0.05274, 0.2776, 0.04097, 0.2659, 0.4292, 0.2807, 0.4412, 0.2728, 0.4664, 0.3091, 0.4526, 0.3183, 0.2502, 0.3222, 0.2645, 0.3233, 0.2623, 0.3675, 0.2457, 0.3662, 0.0832, 0.2456, 0.09388, 0.2552, 0.06508, 0.2888, 0.05274, 0.2776, 0.4412, 0.2728, 0.4528, 0.2643, 0.4798, 0.2993, 0.4664, 0.3091, 0.2645, 0.3233, 0.2789, 0.3237, 0.2789, 0.3679, 0.2623, 0.3675, 0.09388, 0.2552, 0.105, 0.2643, 0.07797, 0.2993, 0.06508, 0.2888, 0.4528, 0.2643, 0.4639, 0.2552, 0.4927, 0.2888, 0.4798, 0.2993, 0.2789, 0.3237, 0.2933, 0.3233, 0.2955, 0.3675, 0.2789, 0.3679, 0.105, 0.2643, 0.1166, 0.2728, 0.09138, 0.3091, 0.07797, 0.2993, 0.4639, 0.2552, 0.4746, 0.2456, 0.5051, 0.2776, 0.4927, 0.2888, 0.2933, 0.3233, 0.3076, 0.3222, 0.3121, 0.3662, 0.2955, 0.3675, 0.1166, 0.2728, 0.1287, 0.2807, 0.1053, 0.3183, 0.09138, 0.3091, 0.4746, 0.2456, 0.4848, 0.2354, 0.5168, 0.2659, 0.5051, 0.2776, 0.3076, 0.3222, 0.3219, 0.3204, 0.3286, 0.3641, 0.3121, 0.3662, 0.1287, 0.2807, 0.1411, 0.288, 0.1196, 0.3267, 0.1053, 0.3183, 0.4848, 0.2354, 0.4945, 0.2247, 0.528, 0.2535, 0.5168, 0.2659, 0.3219, 0.3204, 0.3361, 0.3179, 0.345, 0.3612, 0.3286, 0.3641, 0.1411, 0.288, 0.1538, 0.2947, 0.1343, 0.3344, 0.1196, 0.3267, 0.4945, 0.2247, 0.5036, 0.2136, 0.5385, 0.2407, 0.528, 0.2535, 0.3361, 0.3179, 0.3501, 0.3146, 0.3612, 0.3575, 0.345, 0.3612, 0.1538, 0.2947, 0.1669, 0.3007, 0.1495, 0.3413, 0.1343, 0.3344, 0.5036, 0.2136, 0.5121, 0.202, 0.5484, 0.2273, 0.5385, 0.2407, 0.3501, 0.3146, 0.3639, 0.3107, 0.3772, 0.3529, 0.3612, 0.3575, 0.1669, 0.3007, 0.1803, 0.306, 0.1649, 0.3475, 0.1495, 0.3413, 0.5121, 0.202, 0.52, 0.19, 0.5575, 0.2134, 0.5484, 0.2273, 0.3639, 0.3107, 0.3776, 0.306, 0.3929, 0.3475, 0.3772, 0.3529, 0.1803, 0.306, 0.1939, 0.3107, 0.1806, 0.3529, 0.1649, 0.3475, 0.03782, 0.19, 0.04574, 0.202, 0.009453, 0.2273, 0.0002951, 0.2134, 0.3776, 0.306, 0.3909, 0.3007, 0.4084, 0.3413, 0.3929, 0.3475, 0.1939, 0.3107, 0.2077, 0.3146, 0.1966, 0.3575, 0.1806, 0.3529, 0.04574, 0.202, 0.05426, 0.2136, 0.0193, 0.2407, 0.009453, 0.2273, 0.2355, 0.6963, 0.2519, 0.699, 0.2493, 0.7176, 0.2322, 0.7148, 0.03854, 0.6118, 0.0521, 0.6214, 0.0415, 0.6369, 0.0274, 0.6269, 0.4654, 0.6801, 0.4811, 0.6746, 0.4876, 0.6922, 0.4713, 0.6979, 0.2519, 0.699, 0.2684, 0.701, 0.2664, 0.7197, 0.2493, 0.7176, 0.0521, 0.6214, 0.066, 0.6305, 0.05595, 0.6464, 0.0415, 0.6369, 0.4811, 0.6746, 0.4966, 0.6686, 0.5037, 0.686, 0.4876, 0.6922, 0.2684, 0.701, 0.285, 0.7025, 0.2836, 0.7212, 0.2664, 0.7197, 0.066, 0.6305, 0.0802, 0.6392, 0.07072, 0.6554, 0.05595, 0.6464, 0.4966, 0.6686, 0.5119, 0.662, 0.5196, 0.6792, 0.5037, 0.686, 0.285, 0.7025, 0.3016, 0.7034, 0.3009, 0.7221, 0.2836, 0.7212, 0.0802, 0.6392, 0.09471, 0.6473, 0.0858, 0.6639, 0.07072, 0.6554, 0.5119, 0.662, 0.5269, 0.6549, 0.5352, 0.6718, 0.5196, 0.6792, 0.3016, 0.7034, 0.3182, 0.7036, 0.3182, 0.7224, 0.3009, 0.7221, 0.09471, 0.6473, 0.1095, 0.6549, 0.1012, 0.6718, 0.0858, 0.6639, 0.5269, 0.6549, 0.5417, 0.6473, 0.5506, 0.6639, 0.5352, 0.6718, 0.3182, 0.7036, 0.3348, 0.7034, 0.3355, 0.7221, 0.3182, 0.7224, 0.1095, 0.6549, 0.1245, 0.662, 0.1168, 0.6792, 0.1012, 0.6718, 0.5417, 0.6473, 0.5562, 0.6392, 0.5657, 0.6554, 0.5506, 0.6639, 0.3348, 0.7034, 0.3514, 0.7025, 0.3528, 0.7212, 0.3355, 0.7221, 0.1245, 0.662, 0.1398, 0.6686, 0.1327, 0.686, 0.1168, 0.6792, 0.5562, 0.6392, 0.5704, 0.6305, 0.5805, 0.6464, 0.5657, 0.6554, 0.3514, 0.7025, 0.368, 0.701, 0.37, 0.7197, 0.3528, 0.7212, 0.1398, 0.6686, 0.1553, 0.6746, 0.1488, 0.6922, 0.1327, 0.686, 0.5704, 0.6305, 0.5843, 0.6214, 0.5949, 0.6369, 0.5805, 0.6464, 0.368, 0.701, 0.3845, 0.699, 0.3872, 0.7176, 0.37, 0.7197, 0.1553, 0.6746, 0.171, 0.6801, 0.1652, 0.6979, 0.1488, 0.6922, 0.5843, 0.6214, 0.5979, 0.6118, 0.609, 0.6269, 0.5949, 0.6369, 0.3845, 0.699, 0.4009, 0.6963, 0.4042, 0.7148, 0.3872, 0.7176, 0.171, 0.6801, 0.1869, 0.685, 0.1817, 0.703, 0.1652, 0.6979, 0.5979, 0.6118, 0.6111, 0.6017, 0.6228, 0.6164, 0.609, 0.6269, 0.4009, 0.6963, 0.4173, 0.6931, 0.4212, 0.7115, 0.4042, 0.7148, 0.1869, 0.685, 0.203, 0.6893, 0.1984, 0.7076, 0.1817, 0.703, 0.6111, 0.6017, 0.6239, 0.5911, 0.6361, 0.6054, 0.6228, 0.6164, 0.4173, 0.6931, 0.4334, 0.6893, 0.438, 0.7076, 0.4212, 0.7115, 0.203, 0.6893, 0.2192, 0.6931, 0.2152, 0.7115, 0.1984, 0.7076, 0.01248, 0.5911, 0.02533, 0.6017, 0.01366, 0.6164, 0.0002951, 0.6054, 0.4334, 0.6893, 0.4495, 0.685, 0.4547, 0.703, 0.438, 0.7076, 0.2192, 0.6931, 0.2355, 0.6963, 0.2322, 0.7148, 0.2152, 0.7115, 0.02533, 0.6017, 0.03854, 0.6118, 0.0274, 0.6269, 0.01366, 0.6164, 0.4495, 0.685, 0.4654, 0.6801, 0.4713, 0.6979, 0.4547, 0.703, 0.03947, 0.9077, 0.05485, 0.9156, 0.04704, 0.9314, 0.03123, 0.9233, 0.4927, 0.9632, 0.5094, 0.9588, 0.5141, 0.9758, 0.4969, 0.9803, 0.2695, 0.9784, 0.2868, 0.98, 0.2853, 0.9975, 0.2676, 0.9959, 0.05485, 0.9156, 0.07045, 0.9231, 0.06306, 0.9391, 0.04704, 0.9314, 0.5094, 0.9588, 0.526, 0.954, 0.5312, 0.9708, 0.5141, 0.9758, 0.2868, 0.98, 0.304, 0.9812, 0.3031, 0.9987, 0.2853, 0.9975, 0.07045, 0.9231, 0.08624, 0.9301, 0.07929, 0.9463, 0.06306, 0.9391, 0.526, 0.954, 0.5425, 0.9487, 0.5481, 0.9654, 0.5312, 0.9708, 0.304, 0.9812, 0.3213, 0.9819, 0.3208, 0.9995, 0.3031, 0.9987, 0.08624, 0.9301, 0.1022, 0.9368, 0.09571, 0.9531, 0.07929, 0.9463, 0.5425, 0.9487, 0.5588, 0.9429, 0.5648, 0.9595, 0.5481, 0.9654, 0.3213, 0.9819, 0.3386, 0.9821, 0.3386, 0.9997, 0.3208, 0.9995, 0.1022, 0.9368, 0.1184, 0.9429, 0.1123, 0.9595, 0.09571, 0.9531, 0.5588, 0.9429, 0.5749, 0.9368, 0.5814, 0.9531, 0.5648, 0.9595, 0.3386, 0.9821, 0.3559, 0.9819, 0.3563, 0.9995, 0.3386, 0.9997, 0.1184, 0.9429, 0.1347, 0.9487, 0.1291, 0.9654, 0.1123, 0.9595, 0.5749, 0.9368, 0.5909, 0.9301, 0.5979, 0.9463, 0.5814, 0.9531, 0.3559, 0.9819, 0.3731, 0.9812, 0.3741, 0.9987, 0.3563, 0.9995, 0.1347, 0.9487, 0.1511, 0.954, 0.146, 0.9708, 0.1291, 0.9654, 0.5909, 0.9301, 0.6067, 0.9231, 0.6141, 0.9391, 0.5979, 0.9463, 0.3731, 0.9812, 0.3904, 0.98, 0.3918, 0.9975, 0.3741, 0.9987, 0.1511, 0.954, 0.1677, 0.9588, 0.163, 0.9758, 0.146, 0.9708, 0.6067, 0.9231, 0.6223, 0.9156, 0.6301, 0.9314, 0.6141, 0.9391, 0.3904, 0.98, 0.4076, 0.9784, 0.4095, 0.9959, 0.3918, 0.9975, 0.1677, 0.9588, 0.1845, 0.9632, 0.1802, 0.9803, 0.163, 0.9758, 0.6223, 0.9156, 0.6377, 0.9077, 0.6459, 0.9233, 0.6301, 0.9314, 0.4076, 0.9784, 0.4248, 0.9763, 0.4272, 0.9937, 0.4095, 0.9959, 0.1845, 0.9632, 0.2013, 0.9672, 0.1975, 0.9844, 0.1802, 0.9803, 0.6377, 0.9077, 0.6529, 0.8994, 0.6615, 0.9147, 0.6459, 0.9233, 0.4248, 0.9763, 0.4419, 0.9737, 0.4447, 0.9911, 0.4272, 0.9937, 0.2013, 0.9672, 0.2182, 0.9707, 0.2149, 0.9879, 0.1975, 0.9844, 0.6529, 0.8994, 0.6678, 0.8907, 0.6769, 0.9058, 0.6615, 0.9147, 0.4419, 0.9737, 0.4589, 0.9707, 0.4622, 0.9879, 0.4447, 0.9911, 0.2182, 0.9707, 0.2353, 0.9737, 0.2324, 0.9911, 0.2149, 0.9879, 0.00936, 0.8907, 0.0243, 0.8994, 0.01564, 0.9147, 0.0002951, 0.9058, 0.4589, 0.9707, 0.4759, 0.9672, 0.4796, 0.9844, 0.4622, 0.9879, 0.2353, 0.9737, 0.2524, 0.9763, 0.25, 0.9937, 0.2324, 0.9911, 0.0243, 0.8994, 0.03947, 0.9077, 0.03123, 0.9233, 0.01564, 0.9147, 0.4759, 0.9672, 0.4927, 0.9632, 0.4969, 0.9803, 0.4796, 0.9844, 0.2524, 0.9763, 0.2695, 0.9784, 0.2676, 0.9959, 0.25, 0.9937, 0.4368, 0.0404, 0.452, 0.04955, 0.4422, 0.06484, 0.4278, 0.05622, 0.2132, 0.008358, 0.2307, 0.004839, 0.2337, 0.02273, 0.2173, 0.02604, 0.02662, 0.1355, 0.03711, 0.1211, 0.05146, 0.1323, 0.04158, 0.1458, 0.452, 0.04955, 0.4667, 0.05956, 0.456, 0.07426, 0.4422, 0.06484, 0.2307, 0.004839, 0.2482, 0.002317, 0.2503, 0.02036, 0.2337, 0.02273, 0.03711, 0.1211, 0.04839, 0.1074, 0.06208, 0.1193, 0.05146, 0.1323, 0.4667, 0.05956, 0.4808, 0.07038, 0.4693, 0.08446, 0.456, 0.07426, 0.2482, 0.002317, 0.2659, 0.000801, 0.267, 0.01893, 0.2503, 0.02036, 0.04839, 0.1074, 0.06044, 0.09435, 0.07343, 0.107, 0.06208, 0.1193, 0.4808, 0.07038, 0.4942, 0.08199, 0.482, 0.09539, 0.4693, 0.08446, 0.2659, 0.000801, 0.2837, 0.0002951, 0.2837, 0.01845, 0.267, 0.01893, 0.06044, 0.09435, 0.07321, 0.08199, 0.08546, 0.09539, 0.07343, 0.107, 0.4942, 0.08199, 0.507, 0.09435, 0.494, 0.107, 0.482, 0.09539, 0.2837, 0.0002951, 0.3015, 0.0008011, 0.3004, 0.01893, 0.2837, 0.01845, 0.07321, 0.08199, 0.08666, 0.07038, 0.09813, 0.08446, 0.08546, 0.09539, 0.507, 0.09435, 0.519, 0.1074, 0.5053, 0.1193, 0.494, 0.107, 0.3015, 0.0008011, 0.3192, 0.002317, 0.3171, 0.02036, 0.3004, 0.01893, 0.08666, 0.07038, 0.1008, 0.05956, 0.1114, 0.07426, 0.09813, 0.08446, 0.519, 0.1074, 0.5303, 0.1211, 0.516, 0.1323, 0.5053, 0.1193, 0.3192, 0.002317, 0.3368, 0.004839, 0.3337, 0.02273, 0.3171, 0.02036, 0.1008, 0.05956, 0.1154, 0.04955, 0.1252, 0.06484, 0.1114, 0.07426, 0.5303, 0.1211, 0.5408, 0.1355, 0.5258, 0.1458, 0.516, 0.1323, 0.3368, 0.004839, 0.3542, 0.008358, 0.3501, 0.02604, 0.3337, 0.02273, 0.1154, 0.04955, 0.1307, 0.0404, 0.1396, 0.05622, 0.1252, 0.06484, 0.5408, 0.1355, 0.5505, 0.1504, 0.5349, 0.1598, 0.5258, 0.1458, 0.3542, 0.008358, 0.3714, 0.01286, 0.3663, 0.03029, 0.3501, 0.02604, 0.1307, 0.0404, 0.1464, 0.03213, 0.1544, 0.04843, 0.1396, 0.05622, 0.5505, 0.1504, 0.5592, 0.1659, 0.5432, 0.1744, 0.5349, 0.1598, 0.3714, 0.01286, 0.3883, 0.01834, 0.3822, 0.03544, 0.3663, 0.03029, 0.1464, 0.03213, 0.1626, 0.02477, 0.1696, 0.0415, 0.1544, 0.04843, 0.5592, 0.1659, 0.5671, 0.1818, 0.5506, 0.1894, 0.5432, 0.1744, 0.3883, 0.01834, 0.4048, 0.02477, 0.3978, 0.0415, 0.3822, 0.03544, 0.1626, 0.02477, 0.1791, 0.01834, 0.1852, 0.03544, 0.1696, 0.0415, 0.0002951, 0.1818, 0.008187, 0.1659, 0.02422, 0.1744, 0.01679, 0.1894, 0.4048, 0.02477, 0.421, 0.03213, 0.413, 0.04843, 0.3978, 0.0415, 0.1791, 0.01834, 0.196, 0.01286, 0.2011, 0.03029, 0.1852, 0.03544, 0.008187, 0.1659, 0.01697, 0.1504, 0.03249, 0.1598, 0.02422, 0.1744, 0.421, 0.03213, 0.4368, 0.0404, 0.4278, 0.05622, 0.413, 0.04843, 0.196, 0.01286, 0.2132, 0.008358, 0.2173, 0.02604, 0.2011, 0.03029, 0.01697, 0.1504, 0.02662, 0.1355, 0.04158, 0.1458, 0.03249, 0.1598, 0.2634, 0.5793, 0.2474, 0.5842, 0.243, 0.5672, 0.2576, 0.5628, 0.3936, 0.4186, 0.3907, 0.4351, 0.3736, 0.4314, 0.3763, 0.4163, 0.04963, 0.5237, 0.03909, 0.5107, 0.05313, 0.5003, 0.06274, 0.5121, 0.2474, 0.5842, 0.231, 0.5877, 0.2281, 0.5704, 0.243, 0.5672, 0.3907, 0.4351, 0.3865, 0.4513, 0.3698, 0.4461, 0.3736, 0.4314, 0.03909, 0.5107, 0.02969, 0.4969, 0.04457, 0.4877, 0.05313, 0.5003, 0.231, 0.5877, 0.2144, 0.5898, 0.213, 0.5724, 0.2281, 0.5704, 0.3865, 0.4513, 0.3809, 0.467, 0.3646, 0.4605, 0.3698, 0.4461, 0.02969, 0.4969, 0.0215, 0.4823, 0.0371, 0.4744, 0.04457, 0.4877, 0.2144, 0.5898, 0.1977, 0.5905, 0.1977, 0.573, 0.213, 0.5724, 0.3809, 0.467, 0.3739, 0.4823, 0.3583, 0.4744, 0.3646, 0.4605, 0.0215, 0.4823, 0.01457, 0.467, 0.03078, 0.4605, 0.0371, 0.4744, 0.1977, 0.5905, 0.181, 0.5898, 0.1825, 0.5724, 0.1977, 0.573, 0.3739, 0.4823, 0.3657, 0.4969, 0.3509, 0.4877, 0.3583, 0.4744, 0.01457, 0.467, 0.008954, 0.4513, 0.02566, 0.4461, 0.03078, 0.4605, 0.181, 0.5898, 0.1644, 0.5877, 0.1673, 0.5704, 0.1825, 0.5724, 0.3657, 0.4969, 0.3563, 0.5107, 0.3423, 0.5003, 0.3509, 0.4877, 0.008954, 0.4513, 0.004694, 0.4351, 0.02178, 0.4314, 0.02566, 0.4461, 0.1644, 0.5877, 0.148, 0.5842, 0.1524, 0.5672, 0.1673, 0.5704, 0.3563, 0.5107, 0.3458, 0.5237, 0.3327, 0.5121, 0.3423, 0.5003, 0.004694, 0.4351, 0.001818, 0.4186, 0.01916, 0.4163, 0.02178, 0.4314, 0.148, 0.5842, 0.132, 0.5793, 0.1378, 0.5628, 0.1524, 0.5672, 0.3458, 0.5237, 0.3342, 0.5358, 0.3221, 0.5231, 0.3327, 0.5121, 0.001818, 0.4186, 0.0003485, 0.4019, 0.01782, 0.4011, 0.01916, 0.4163, 0.132, 0.5793, 0.1165, 0.573, 0.1237, 0.5571, 0.1378, 0.5628, 0.3342, 0.5358, 0.3216, 0.5468, 0.3106, 0.5332, 0.3221, 0.5231, 0.0003485, 0.4019, 0.0002951, 0.3852, 0.01777, 0.3859, 0.01782, 0.4011, 0.1165, 0.573, 0.1015, 0.5655, 0.1101, 0.5502, 0.1237, 0.5571, 0.3216, 0.5468, 0.3081, 0.5568, 0.2984, 0.5423, 0.3106, 0.5332, 0.0002951, 0.3852, 0.001658, 0.3685, 0.01901, 0.3707, 0.01777, 0.3859, 0.1015, 0.5655, 0.08728, 0.5568, 0.09705, 0.5423, 0.1101, 0.5502, 0.3081, 0.5568, 0.2939, 0.5655, 0.2854, 0.5502, 0.2984, 0.5423, 0.3938, 0.3685, 0.3951, 0.3852, 0.3777, 0.3859, 0.3764, 0.3707, 0.08728, 0.5568, 0.07381, 0.5468, 0.08478, 0.5332, 0.09705, 0.5423, 0.2939, 0.5655, 0.2789, 0.573, 0.2717, 0.5571, 0.2854, 0.5502, 0.3951, 0.3852, 0.3951, 0.4019, 0.3776, 0.4011, 0.3777, 0.3859, 0.07381, 0.5468, 0.06123, 0.5358, 0.07331, 0.5231, 0.08478, 0.5332, 0.2789, 0.573, 0.2634, 0.5793, 0.2576, 0.5628, 0.2717, 0.5571, 0.3951, 0.4019, 0.3936, 0.4186, 0.3763, 0.4163, 0.3776, 0.4011, 0.06123, 0.5358, 0.04963, 0.5237, 0.06274, 0.5121, 0.07331, 0.5231, 0.5738, 0.2691, 0.5815, 0.2559, 0.6027, 0.2697, 0.5964, 0.2806, 0.612, 0.4484, 0.6007, 0.4382, 0.6186, 0.4202, 0.628, 0.4287, 0.7954, 0.4478, 0.7831, 0.4568, 0.7692, 0.4356, 0.7793, 0.4282, 0.5815, 0.2559, 0.5905, 0.2435, 0.6102, 0.2595, 0.6027, 0.2697, 0.6007, 0.4382, 0.5905, 0.4269, 0.6102, 0.4109, 0.6186, 0.4202, 0.7831, 0.4568, 0.7699, 0.4645, 0.7583, 0.4419, 0.7692, 0.4356, 0.5905, 0.2435, 0.6007, 0.2322, 0.6186, 0.2502, 0.6102, 0.2595, 0.5905, 0.4269, 0.5815, 0.4146, 0.6027, 0.4007, 0.6102, 0.4109, 0.7699, 0.4645, 0.756, 0.4708, 0.7468, 0.4471, 0.7583, 0.4419, 0.6007, 0.2322, 0.612, 0.222, 0.628, 0.2418, 0.6186, 0.2502, 0.5815, 0.4146, 0.5738, 0.4014, 0.5964, 0.3898, 0.6027, 0.4007, 0.756, 0.4708, 0.7415, 0.4755, 0.7349, 0.4511, 0.7468, 0.4471, 0.612, 0.222, 0.6244, 0.2131, 0.6382, 0.2344, 0.628, 0.2418, 0.5738, 0.4014, 0.5676, 0.3874, 0.5913, 0.3783, 0.5964, 0.3898, 0.7415, 0.4755, 0.7266, 0.4788, 0.7226, 0.4537, 0.7349, 0.4511, 0.6244, 0.2131, 0.6376, 0.2055, 0.6491, 0.2281, 0.6382, 0.2344, 0.5676, 0.3874, 0.5629, 0.3729, 0.5874, 0.3664, 0.5913, 0.3783, 0.7266, 0.4788, 0.7115, 0.4804, 0.71, 0.4551, 0.7226, 0.4537, 0.6376, 0.2055, 0.6516, 0.1993, 0.6606, 0.223, 0.6491, 0.2281, 0.5629, 0.3729, 0.5597, 0.358, 0.5848, 0.354, 0.5874, 0.3664, 0.7115, 0.4804, 0.6962, 0.4805, 0.6974, 0.4551, 0.71, 0.4551, 0.6516, 0.1993, 0.6661, 0.1946, 0.6726, 0.2192, 0.6606, 0.223, 0.5597, 0.358, 0.5581, 0.3428, 0.5835, 0.3415, 0.5848, 0.354, 0.6962, 0.4805, 0.681, 0.4789, 0.6849, 0.4538, 0.6974, 0.4551, 0.6661, 0.1946, 0.681, 0.1915, 0.6849, 0.2166, 0.6726, 0.2192, 0.5581, 0.3428, 0.5581, 0.3276, 0.5835, 0.3289, 0.5835, 0.3415, 0.681, 0.4789, 0.6661, 0.4758, 0.6726, 0.4513, 0.6849, 0.4538, 0.681, 0.1915, 0.6962, 0.19, 0.6974, 0.2153, 0.6849, 0.2166, 0.5581, 0.3276, 0.5597, 0.3124, 0.5848, 0.3164, 0.5835, 0.3289, 0.6661, 0.4758, 0.6516, 0.4711, 0.6606, 0.4474, 0.6726, 0.4513, 0.8333, 0.4005, 0.8257, 0.4138, 0.8044, 0.4001, 0.8106, 0.3891, 0.5597, 0.3124, 0.5629, 0.2975, 0.5874, 0.3041, 0.5848, 0.3164, 0.6516, 0.4711, 0.6376, 0.465, 0.6491, 0.4423, 0.6606, 0.4474, 0.8257, 0.4138, 0.8168, 0.4262, 0.797, 0.4103, 0.8044, 0.4001, 0.5629, 0.2975, 0.5676, 0.283, 0.5913, 0.2921, 0.5874, 0.3041, 0.6376, 0.465, 0.6244, 0.4574, 0.6382, 0.436, 0.6491, 0.4423, 0.8168, 0.4262, 0.8067, 0.4375, 0.7887, 0.4197, 0.797, 0.4103, 0.5676, 0.283, 0.5738, 0.2691, 0.5964, 0.2806, 0.5913, 0.2921, 0.6244, 0.4574, 0.612, 0.4484, 0.628, 0.4287, 0.6382, 0.436, 0.8067, 0.4375, 0.7954, 0.4478, 0.7793, 0.4282, 0.7887, 0.4197, 0.6516, 0.5648, 0.6588, 0.5544, 0.6819, 0.5726, 0.6768, 0.5801, 0.687, 0.7078, 0.6766, 0.7007, 0.6947, 0.6775, 0.7021, 0.6826, 0.8052, 0.5375, 0.8145, 0.5459, 0.7935, 0.5665, 0.7868, 0.5605, 0.6588, 0.5544, 0.6672, 0.545, 0.6879, 0.5659, 0.6819, 0.5726, 0.6766, 0.7007, 0.6672, 0.6924, 0.6879, 0.6715, 0.6947, 0.6775, 0.8145, 0.5459, 0.8228, 0.5554, 0.7994, 0.5733, 0.7935, 0.5665, 0.6672, 0.545, 0.6766, 0.5367, 0.6947, 0.5599, 0.6879, 0.5659, 0.6672, 0.6924, 0.6588, 0.683, 0.6819, 0.6648, 0.6879, 0.6715, 0.8228, 0.5554, 0.8298, 0.5658, 0.8045, 0.5808, 0.7994, 0.5733, 0.6766, 0.5367, 0.687, 0.5296, 0.7021, 0.5548, 0.6947, 0.5599, 0.6588, 0.683, 0.6516, 0.6726, 0.6768, 0.6574, 0.6819, 0.6648, 0.8298, 0.5658, 0.8356, 0.577, 0.8086, 0.5888, 0.8045, 0.5808, 0.687, 0.5296, 0.6982, 0.5238, 0.7101, 0.5507, 0.7021, 0.5548, 0.6516, 0.6726, 0.6457, 0.6615, 0.6725, 0.6494, 0.6768, 0.6574, 0.8356, 0.577, 0.8399, 0.5889, 0.8117, 0.5973, 0.8086, 0.5888, 0.6982, 0.5238, 0.71, 0.5194, 0.7186, 0.5475, 0.7101, 0.5507, 0.6457, 0.6615, 0.6413, 0.6497, 0.6693, 0.6409, 0.6725, 0.6494, 0.8399, 0.5889, 0.8428, 0.6011, 0.8138, 0.6061, 0.8117, 0.5973, 0.71, 0.5194, 0.7222, 0.5164, 0.7274, 0.5454, 0.7186, 0.5475, 0.6413, 0.6497, 0.6382, 0.6375, 0.6672, 0.6322, 0.6693, 0.6409, 0.8428, 0.6011, 0.8442, 0.6136, 0.8148, 0.6151, 0.8138, 0.6061, 0.7222, 0.5164, 0.7347, 0.515, 0.7363, 0.5444, 0.7274, 0.5454, 0.6382, 0.6375, 0.6367, 0.625, 0.6661, 0.6232, 0.6672, 0.6322, 0.8442, 0.6136, 0.844, 0.6262, 0.8147, 0.6241, 0.8148, 0.6151, 0.7347, 0.515, 0.7473, 0.5151, 0.7453, 0.5444, 0.7363, 0.5444, 0.6367, 0.625, 0.6367, 0.6124, 0.6661, 0.6142, 0.6661, 0.6232, 0.844, 0.6262, 0.8423, 0.6387, 0.8135, 0.633, 0.8147, 0.6241, 0.7473, 0.5151, 0.7598, 0.5166, 0.7543, 0.5456, 0.7453, 0.5444, 0.6367, 0.6124, 0.6382, 0.5999, 0.6672, 0.6052, 0.6661, 0.6142, 0.7347, 0.7224, 0.7222, 0.721, 0.7274, 0.692, 0.7363, 0.6931, 0.7598, 0.5166, 0.772, 0.5197, 0.763, 0.5478, 0.7543, 0.5456, 0.6382, 0.5999, 0.6413, 0.5877, 0.6693, 0.5965, 0.6672, 0.6052, 0.7222, 0.721, 0.71, 0.718, 0.7186, 0.6899, 0.7274, 0.692, 0.772, 0.5197, 0.7837, 0.5243, 0.7715, 0.551, 0.763, 0.5478, 0.6413, 0.5877, 0.6457, 0.5759, 0.6725, 0.588, 0.6693, 0.5965, 0.71, 0.718, 0.6982, 0.7136, 0.7101, 0.6867, 0.7186, 0.6899, 0.7837, 0.5243, 0.7948, 0.5302, 0.7794, 0.5553, 0.7715, 0.551, 0.6457, 0.5759, 0.6516, 0.5648, 0.6768, 0.5801, 0.6725, 0.588, 0.6982, 0.7136, 0.687, 0.7078, 0.7021, 0.6826, 0.7101, 0.6867, 0.7948, 0.5302, 0.8052, 0.5375, 0.7868, 0.5605, 0.7794, 0.5553, 0.493, 0.8392, 0.502, 0.8392, 0.502, 0.8564, 0.493, 0.8564, 0.7366, 0.8392, 0.7457, 0.8392, 0.7457, 0.8564, 0.7366, 0.8564, 0.6193, 0.8392, 0.6283, 0.8392, 0.6283, 0.8564, 0.6193, 0.8564, 0.502, 0.8392, 0.511, 0.8392, 0.511, 0.8564, 0.502, 0.8564, 0.7457, 0.8392, 0.7547, 0.8392, 0.7547, 0.8564, 0.7457, 0.8564, 0.6283, 0.8392, 0.6374, 0.8392, 0.6374, 0.8564, 0.6283, 0.8564, 0.511, 0.8392, 0.52, 0.8392, 0.52, 0.8564, 0.511, 0.8564, 0.7547, 0.8392, 0.7637, 0.8392, 0.7637, 0.8564, 0.7547, 0.8564, 0.6374, 0.8392, 0.6464, 0.8392, 0.6464, 0.8564, 0.6374, 0.8564, 0.52, 0.8392, 0.5291, 0.8392, 0.5291, 0.8564, 0.52, 0.8564, 0.7637, 0.8392, 0.7727, 0.8392, 0.7727, 0.8564, 0.7637, 0.8564, 0.6464, 0.8392, 0.6554, 0.8392, 0.6554, 0.8564, 0.6464, 0.8564, 0.5291, 0.8392, 0.5381, 0.8392, 0.5381, 0.8564, 0.5291, 0.8564, 0.7727, 0.8392, 0.7818, 0.8392, 0.7818, 0.8564, 0.7727, 0.8564, 0.6554, 0.8392, 0.6644, 0.8392, 0.6644, 0.8564, 0.6554, 0.8564, 0.5381, 0.8392, 0.5471, 0.8392, 0.5471, 0.8564, 0.5381, 0.8564, 0.7818, 0.8392, 0.7908, 0.8392, 0.7908, 0.8564, 0.7818, 0.8564, 0.6644, 0.8392, 0.6735, 0.8392, 0.6735, 0.8564, 0.6644, 0.8564, 0.5471, 0.8392, 0.5561, 0.8392, 0.5561, 0.8564, 0.5471, 0.8564, 0.7908, 0.8392, 0.7998, 0.8392, 0.7998, 0.8564, 0.7908, 0.8564, 0.6735, 0.8392, 0.6825, 0.8392, 0.6825, 0.8564, 0.6735, 0.8564, 0.5561, 0.8392, 0.5652, 0.8392, 0.5652, 0.8564, 0.5561, 0.8564, 0.7998, 0.8392, 0.8088, 0.8392, 0.8088, 0.8564, 0.7998, 0.8564, 0.6825, 0.8392, 0.6915, 0.8392, 0.6915, 0.8564, 0.6825, 0.8564, 0.5652, 0.8392, 0.5742, 0.8392, 0.5742, 0.8564, 0.5652, 0.8564, 0.8088, 0.8392, 0.8179, 0.8392, 0.8179, 0.8564, 0.8088, 0.8564, 0.6915, 0.8392, 0.7005, 0.8392, 0.7005, 0.8564, 0.6915, 0.8564, 0.5742, 0.8392, 0.5832, 0.8392, 0.5832, 0.8564, 0.5742, 0.8564, 0.4569, 0.8392, 0.4659, 0.8392, 0.4659, 0.8564, 0.4569, 0.8564, 0.7005, 0.8392, 0.7096, 0.8392, 0.7096, 0.8564, 0.7005, 0.8564, 0.5832, 0.8392, 0.5922, 0.8392, 0.5922, 0.8564, 0.5832, 0.8564, 0.4659, 0.8392, 0.4749, 0.8392, 0.4749, 0.8564, 0.4659, 0.8564, 0.7096, 0.8392, 0.7186, 0.8392, 0.7186, 0.8564, 0.7096, 0.8564, 0.5922, 0.8392, 0.6013, 0.8392, 0.6013, 0.8564, 0.5922, 0.8564, 0.4749, 0.8392, 0.4839, 0.8392, 0.4839, 0.8564, 0.4749, 0.8564, 0.7186, 0.8392, 0.7276, 0.8392, 0.7276, 0.8564, 0.7186, 0.8564, 0.6013, 0.8392, 0.6103, 0.8392, 0.6103, 0.8564, 0.6013, 0.8564, 0.4839, 0.8392, 0.493, 0.8392, 0.493, 0.8564, 0.4839, 0.8564, 0.7276, 0.8392, 0.7366, 0.8392, 0.7366, 0.8564, 0.7276, 0.8564, 0.6103, 0.8392, 0.6193, 0.8392, 0.6193, 0.8564, 0.6103, 0.8564, 0.472, 0.4977, 0.4809, 0.4963, 0.4843, 0.5104, 0.4732, 0.5121, 0.4144, 0.4183, 0.4116, 0.4269, 0.3975, 0.4235, 0.401, 0.4128, 0.5113, 0.403, 0.5049, 0.3966, 0.5143, 0.3856, 0.5223, 0.3935, 0.4809, 0.4963, 0.4895, 0.4935, 0.4951, 0.5069, 0.4843, 0.5104, 0.4116, 0.4269, 0.4102, 0.4358, 0.3957, 0.4347, 0.3975, 0.4235, 0.5049, 0.3966, 0.4976, 0.3913, 0.5052, 0.3789, 0.5143, 0.3856, 0.4895, 0.4935, 0.4976, 0.4894, 0.5052, 0.5017, 0.4951, 0.5069, 0.4102, 0.4358, 0.4102, 0.4448, 0.3957, 0.446, 0.3957, 0.4347, 0.4976, 0.3913, 0.4895, 0.3872, 0.4951, 0.3738, 0.5052, 0.3789, 0.4976, 0.4894, 0.5049, 0.4841, 0.5143, 0.4951, 0.5052, 0.5017, 0.4102, 0.4448, 0.4116, 0.4538, 0.3975, 0.4571, 0.3957, 0.446, 0.4895, 0.3872, 0.4809, 0.3844, 0.4843, 0.3703, 0.4951, 0.3738, 0.5049, 0.4841, 0.5113, 0.4777, 0.5223, 0.4871, 0.5143, 0.4951, 0.4116, 0.4538, 0.4144, 0.4623, 0.401, 0.4679, 0.3975, 0.4571, 0.4809, 0.3844, 0.472, 0.383, 0.4732, 0.3685, 0.4843, 0.3703, 0.5113, 0.4777, 0.5166, 0.4704, 0.5289, 0.478, 0.5223, 0.4871, 0.4144, 0.4623, 0.4185, 0.4704, 0.4061, 0.478, 0.401, 0.4679, 0.472, 0.383, 0.463, 0.383, 0.4619, 0.3685, 0.4732, 0.3685, 0.5166, 0.4704, 0.5207, 0.4623, 0.5341, 0.4679, 0.5289, 0.478, 0.4185, 0.4704, 0.4238, 0.4777, 0.4128, 0.4871, 0.4061, 0.478, 0.463, 0.383, 0.4541, 0.3844, 0.4507, 0.3703, 0.4619, 0.3685, 0.5207, 0.4623, 0.5234, 0.4538, 0.5376, 0.4571, 0.5341, 0.4679, 0.4238, 0.4777, 0.4302, 0.4841, 0.4207, 0.4951, 0.4128, 0.4871, 0.4541, 0.3844, 0.4455, 0.3872, 0.44, 0.3738, 0.4507, 0.3703, 0.5234, 0.4538, 0.5249, 0.4448, 0.5393, 0.446, 0.5376, 0.4571, 0.4302, 0.4841, 0.4375, 0.4894, 0.4299, 0.5017, 0.4207, 0.4951, 0.4455, 0.3872, 0.4375, 0.3913, 0.4299, 0.3789, 0.44, 0.3738, 0.5249, 0.4448, 0.5249, 0.4358, 0.5393, 0.4347, 0.5393, 0.446, 0.4375, 0.4894, 0.4455, 0.4935, 0.44, 0.5069, 0.4299, 0.5017, 0.4375, 0.3913, 0.4302, 0.3966, 0.4207, 0.3856, 0.4299, 0.3789, 0.5249, 0.4358, 0.5234, 0.4269, 0.5376, 0.4235, 0.5393, 0.4347, 0.4455, 0.4935, 0.4541, 0.4962, 0.4507, 0.5104, 0.44, 0.5069, 0.4302, 0.3966, 0.4238, 0.403, 0.4128, 0.3935, 0.4207, 0.3856, 0.5234, 0.4269, 0.5207, 0.4183, 0.5341, 0.4128, 0.5376, 0.4235, 0.4541, 0.4962, 0.463, 0.4977, 0.4619, 0.5121, 0.4507, 0.5104, 0.4238, 0.403, 0.4185, 0.4103, 0.4061, 0.4027, 0.4128, 0.3935, 0.5207, 0.4183, 0.5166, 0.4103, 0.5289, 0.4027, 0.5341, 0.4128, 0.463, 0.4977, 0.472, 0.4977, 0.4732, 0.5121, 0.4619, 0.5121, 0.4185, 0.4103, 0.4144, 0.4183, 0.401, 0.4128, 0.4061, 0.4027, 0.5166, 0.4103, 0.5113, 0.403, 0.5223, 0.3935, 0.5289, 0.4027, 0.6603, 0.857, 0.6716, 0.857, 0.6716, 0.8681, 0.6603, 0.8681, 0.5134, 0.857, 0.5247, 0.857, 0.5247, 0.8681, 0.5134, 0.8681, 0.8185, 0.857, 0.8298, 0.857, 0.8298, 0.8681, 0.8185, 0.8681, 0.6716, 0.857, 0.6829, 0.857, 0.6829, 0.8681, 0.6716, 0.8681, 0.5247, 0.857, 0.536, 0.857, 0.536, 0.8681, 0.5247, 0.8681, 0.8298, 0.857, 0.8411, 0.857, 0.8411, 0.8681, 0.8298, 0.8681, 0.6829, 0.857, 0.6942, 0.857, 0.6942, 0.8681, 0.6829, 0.8681, 0.536, 0.857, 0.5473, 0.857, 0.5473, 0.8681, 0.536, 0.8681, 0.8411, 0.857, 0.8524, 0.857, 0.8524, 0.8681, 0.8411, 0.8681, 0.6942, 0.857, 0.7055, 0.857, 0.7055, 0.8681, 0.6942, 0.8681, 0.5473, 0.857, 0.5586, 0.857, 0.5586, 0.8681, 0.5473, 0.8681, 0.8524, 0.857, 0.8637, 0.857, 0.8637, 0.8681, 0.8524, 0.8681, 0.7055, 0.857, 0.7168, 0.857, 0.7168, 0.8681, 0.7055, 0.8681, 0.5586, 0.857, 0.5699, 0.857, 0.5699, 0.8681, 0.5586, 0.8681, 0.8637, 0.857, 0.875, 0.857, 0.875, 0.8681, 0.8637, 0.8681, 0.7168, 0.857, 0.7281, 0.857, 0.7281, 0.8681, 0.7168, 0.8681, 0.5699, 0.857, 0.5812, 0.857, 0.5812, 0.8681, 0.5699, 0.8681, 0.875, 0.857, 0.8863, 0.857, 0.8863, 0.8681, 0.875, 0.8681, 0.7281, 0.857, 0.7394, 0.857, 0.7394, 0.8681, 0.7281, 0.8681, 0.5812, 0.857, 0.5925, 0.857, 0.5925, 0.8681, 0.5812, 0.8681, 0.8863, 0.857, 0.8976, 0.857, 0.8976, 0.8681, 0.8863, 0.8681, 0.7394, 0.857, 0.7507, 0.857, 0.7507, 0.8681, 0.7394, 0.8681, 0.5925, 0.857, 0.6038, 0.857, 0.6038, 0.8681, 0.5925, 0.8681, 0.8976, 0.857, 0.9089, 0.857, 0.9089, 0.8681, 0.8976, 0.8681, 0.7507, 0.857, 0.762, 0.857, 0.762, 0.8681, 0.7507, 0.8681, 0.6038, 0.857, 0.6151, 0.857, 0.6151, 0.8681, 0.6038, 0.8681, 0.4569, 0.857, 0.4682, 0.857, 0.4682, 0.8681, 0.4569, 0.8681, 0.762, 0.857, 0.7733, 0.857, 0.7733, 0.8681, 0.762, 0.8681, 0.6151, 0.857, 0.6264, 0.857, 0.6264, 0.8681, 0.6151, 0.8681, 0.4682, 0.857, 0.4795, 0.857, 0.4795, 0.8681, 0.4682, 0.8681, 0.7733, 0.857, 0.7846, 0.857, 0.7846, 0.8681, 0.7733, 0.8681, 0.6264, 0.857, 0.6377, 0.857, 0.6377, 0.8681, 0.6264, 0.8681, 0.4795, 0.857, 0.4908, 0.857, 0.4908, 0.8681, 0.4795, 0.8681, 0.7846, 0.857, 0.7959, 0.857, 0.7959, 0.8681, 0.7846, 0.8681, 0.6377, 0.857, 0.649, 0.857, 0.649, 0.8681, 0.6377, 0.8681, 0.4908, 0.857, 0.5021, 0.857, 0.5021, 0.8681, 0.4908, 0.8681, 0.7959, 0.857, 0.8072, 0.857, 0.8072, 0.8681, 0.7959, 0.8681, 0.649, 0.857, 0.6603, 0.857, 0.6603, 0.8681, 0.649, 0.8681, 0.5021, 0.857, 0.5134, 0.857, 0.5134, 0.8681, 0.5021, 0.8681, 0.8072, 0.857, 0.8185, 0.857, 0.8185, 0.8681, 0.8072, 0.8681])
me_circle.materials.append(mat_material_001)
me_circle.use_remesh_preserve_volume = False
me_circle.use_remesh_preserve_attributes = False
me_circle.use_mirror_vertex_groups = False
me_circle.update()

# ---- objects
ob_circle = bpy.data.objects.new('Circle', me_circle)
ob_lamp = bpy.data.objects.new('Lamp', light_lamp)
ob_camera = bpy.data.objects.new('Camera', cam_camera)
ob_lamp_001 = bpy.data.objects.new('Lamp.001', light_lamp_001)
ob_lamp_002 = bpy.data.objects.new('Lamp.002', light_lamp_002)
ob_lamp_003 = bpy.data.objects.new('Lamp.003', light_lamp_003)
ob_lamp_004 = bpy.data.objects.new('Lamp.004', light_lamp_004)

# ---- transforms, parenting, visibility, modifiers, constraints
ob_circle.location = (0.04476, 0.1062, -0.01668)
ob_circle.scale = (1.154, 1.009, 1.161)
ob_circle.lineart.crease_threshold = 0.0
_m = ob_circle.modifiers.new('Solidify', 'SOLIDIFY')
_m.thickness = -0.068
_m.offset = 1.0
_m.nonmanifold_thickness_mode = 'FIXED'
_m.nonmanifold_merge_threshold = 0.0003
ob_lamp.location = (26.05, 2.909, 8.487)
ob_lamp.rotation_euler = (0.6503, 0.05522, 1.866)
ob_lamp.scale = (1.119, 1.667, 1.4)
ob_lamp.lock_rotations_4d = False
ob_lamp.empty_display_type = 'ARROWS'
ob_lamp.color = (0.0, 0.0, 0.0, 0.0)
ob_lamp.lineart.crease_threshold = 0.0
ob_camera.location = (13.52, -7.229, 7.248)
ob_camera.rotation_euler = (1.038, 0.07171, 0.7894)
ob_camera.scale = (3.432, 2.113, 2.874)
ob_camera.lock_rotations_4d = False
ob_camera.empty_display_type = 'ARROWS'
ob_camera.color = (0.0, 0.0, 0.0, 0.0)
ob_camera.display_type = 'WIRE'
ob_camera.lineart.crease_threshold = 0.0
ob_lamp_001.location = (26.05, -4.04, 1.823)
ob_lamp_001.rotation_euler = (0.6503, 0.05522, 1.866)
ob_lamp_001.scale = (1.119, 1.667, 1.4)
ob_lamp_001.lock_rotations_4d = False
ob_lamp_001.empty_display_type = 'ARROWS'
ob_lamp_001.color = (0.0, 0.0, 0.0, 0.0)
ob_lamp_001.lineart.crease_threshold = 0.0
ob_lamp_002.location = (26.05, 10.45, -2.222)
ob_lamp_002.rotation_euler = (0.6503, 0.05522, 4.655)
ob_lamp_002.scale = (1.119, 1.667, 1.4)
ob_lamp_002.lock_rotations_4d = False
ob_lamp_002.empty_display_type = 'ARROWS'
ob_lamp_002.color = (0.0, 0.0, 0.0, 0.0)
ob_lamp_002.lineart.crease_threshold = 0.0
ob_lamp_003.location = (52.65, 4.925, -37.51)
ob_lamp_003.rotation_euler = (-2.041, 0.08274, 1.282)
ob_lamp_003.scale = (1.119, 1.667, 1.4)
ob_lamp_003.lock_rotations_4d = False
ob_lamp_003.empty_display_type = 'ARROWS'
ob_lamp_003.color = (0.0, 0.0, 0.0, 0.0)
ob_lamp_003.lineart.crease_threshold = 0.0
ob_lamp_004.location = (26.05, 13.44, 11.44)
ob_lamp_004.rotation_euler = (-1.085, -0.3139, 3.384)
ob_lamp_004.scale = (1.119, 1.667, 1.4)
ob_lamp_004.lock_rotations_4d = False
ob_lamp_004.empty_display_type = 'ARROWS'
ob_lamp_004.color = (0.0, 0.0, 0.0, 0.0)
ob_lamp_004.lineart.crease_threshold = 0.0

# ---- collection membership
col_collection_1.objects.link(ob_circle)
col_collection_1.objects.link(ob_lamp)
col_collection_1.objects.link(ob_camera)
col_collection_1.objects.link(ob_lamp_001)
col_collection_1.objects.link(ob_lamp_002)
col_collection_1.objects.link(ob_lamp_003)
col_collection_1.objects.link(ob_lamp_004)

# ---- scene / render settings (as saved in the file)
scene.camera = ob_camera
scene.frame_start = 1; scene.frame_end = 250; scene.frame_set(1)
scene.render.engine = 'BLENDER_EEVEE_NEXT'
scene.render.resolution_percentage = 50
scene.render.dither_intensity = 0.0
scene.cycles.use_denoising = False
scene.cycles.samples = 128
scene.cycles.sampling_pattern = 'TABULATED_SOBOL'
scene.cycles.use_adaptive_sampling = False
scene.cycles.use_light_tree = False
scene.cycles.blur_glossy = 0.0
scene.cycles.sample_clamp_indirect = 0.0
scene.view_settings.view_transform = 'Standard'
bpy.context.view_layer.update()
